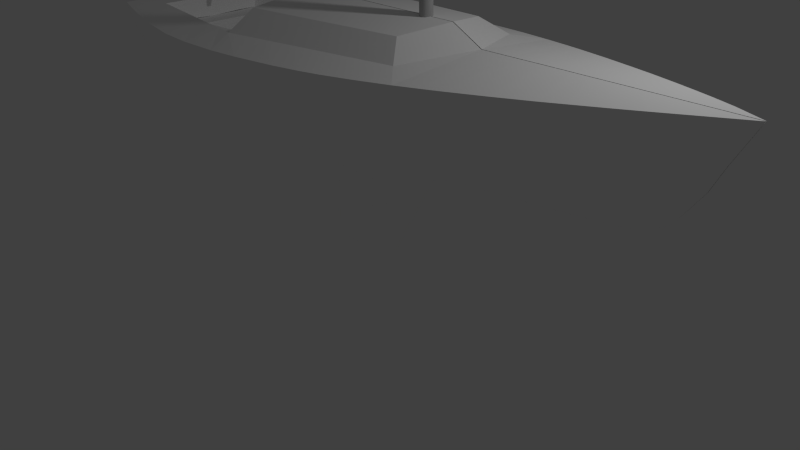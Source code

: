# Source: express.blend  (saved by Blender 2.71.0; exported with 4.5.12 LTS)
import bpy
from mathutils import Matrix  # noqa: F401  (used for matrix-valued properties, if any)

bpy.ops.wm.read_factory_settings(use_empty=True)
scene = bpy.context.scene
scene.name = 'Scene'

# ---- collections
col_collection_1 = bpy.data.collections.new('Collection 1'); scene.collection.children.link(col_collection_1)

# ---- materials (node trees are filled in below, after node groups)
mat_material = bpy.data.materials.new('Material')
mat_material.alpha_threshold = 0.0
mat_material.use_transparent_shadow = False
mat_material.diffuse_color = (0.5, 0.5, 0.5, 1.0)
mat_material.roughness = 0.5
mat_material.line_color = (0.0, 0.0, 0.0, 1.0)
mat_material_001 = bpy.data.materials.new('Material.001')
mat_material_001.alpha_threshold = 0.0
mat_material_001.use_transparent_shadow = False
mat_material_001.diffuse_color = (1.0, 1.0, 1.0, 1.0)
mat_material_001.roughness = 0.5
mat_material_001.specular_intensity = 1.0
mat_material_001.line_color = (0.0, 0.0, 0.0, 1.0)

# ---- material node trees

# ---- world
world_world = bpy.data.worlds.new('World'); scene.world = world_world
world_world.color = (0.05088, 0.05088, 0.05088)
world_world.use_sun_shadow = False
world_world.sun_shadow_jitter_overblur = 0.0
world_world.cycles.sampling_method = 'MANUAL'
world_world.cycles.sample_map_resolution = 256

# ---- cameras
cam_camera = bpy.data.cameras.new('Camera')
cam_camera.clip_end = 100.0
cam_camera.lens = 35.0
cam_camera.sensor_width = 32.0
cam_camera.sensor_height = 18.0
cam_camera.ortho_scale = 7.314
cam_camera.dof.focus_distance = 0.0
cam_camera.dof.aperture_fstop = 128.0

# ---- lights
light_lamp = bpy.data.lights.new('Lamp', 'POINT')
light_lamp.transmission_factor = 0.0
light_lamp.cutoff_distance = 30.0
light_lamp.energy = 100.0
light_lamp.shadow_buffer_clip_start = 1.001
light_lamp.shadow_soft_size = 0.1
light_lamp.shadow_maximum_resolution = 0.006
light_lamp.use_absolute_resolution = True
light_lamp.cycles.use_multiple_importance_sampling = False

# ---- meshes
me_mesh_002 = bpy.data.meshes.new('Mesh.002')
me_mesh_002.from_pydata([(-1.909, 0.7272, 0.9024), (0.2162, 0.7272, 0.9553), (0.2162, -0.4003, 0.9553), (-1.909, 0.009068, 0.9024), (-1.887, 0.333, 0.6441), (0.2162, 0.333, 0.6969), (0.2162, 0.333, 0.6969), (0.2162, -0.3633, 0.6969), (-1.887, 0.05753, 0.6441), (-1.887, 0.333, 0.6441), (-1.887, 0.333, 0.6441), (-1.887, 0.333, 0.6441), (-1.887, 0.333, 0.6441), (-1.887, 0.333, 0.6441), (-1.887, 0.333, 0.3236), (0.2162, 0.333, 0.3764), (-1.887, 0.7272, 0.3236), (0.2162, 0.7272, 0.3764), (-1.808, 0.7272, 0.9049), (-1.707, 0.7272, 0.9075), (-1.606, 0.7272, 0.91), (-1.505, 0.7272, 0.9125), (-1.403, 0.7272, 0.915), (-1.302, 0.7272, 0.9175), (-1.201, 0.7272, 0.9201), (-1.1, 0.7272, 0.9226), (-0.9985, 0.7272, 0.9251), (-0.8972, 0.7272, 0.9276), (-0.796, 0.7272, 0.9301), (-0.6948, 0.7272, 0.9326), (-0.5936, 0.7272, 0.9352), (-0.4924, 0.7272, 0.9377), (-0.3911, 0.7272, 0.9402), (-0.2899, 0.7272, 0.9427), (-0.1887, 0.7272, 0.9452), (-0.08748, 0.7272, 0.9477), (0.01374, 0.7272, 0.9503), (0.115, 0.7272, 0.9528), (0.2162, 0.6735, 0.9553), (0.2162, 0.6199, 0.9553), (0.2162, 0.5662, 0.9553), (0.2162, 0.5125, 0.9553), (0.2162, 0.4588, 0.9553), (0.2162, 0.4051, 0.9553), (0.2162, 0.3514, 0.9553), (0.2162, 0.2977, 0.9553), (0.2162, 0.244, 0.9553), (0.2162, 0.1903, 0.9553), (0.2162, 0.1366, 0.9553), (0.2162, 0.08295, 0.9553), (0.2162, 0.02926, 0.9553), (0.2162, -0.02443, 0.9553), (0.2162, -0.07812, 0.9553), (0.2162, -0.1318, 0.9553), (0.2162, -0.1855, 0.9553), (0.2162, -0.2392, 0.9553), (0.2162, -0.2929, 0.9553), (0.2162, -0.3466, 0.9553), (0.115, -0.3808, 0.9528), (0.01374, -0.3613, 0.9503), (-0.08748, -0.3418, 0.9477), (-0.1887, -0.3223, 0.9452), (-0.2899, -0.3028, 0.9427), (-0.3911, -0.2833, 0.9402), (-0.4924, -0.2638, 0.9377), (-0.5936, -0.2443, 0.9352), (-0.6948, -0.2248, 0.9326), (-0.796, -0.2053, 0.9301), (-0.8972, -0.1859, 0.9276), (-0.9985, -0.1664, 0.9251), (-1.1, -0.1469, 0.9226), (-1.201, -0.1274, 0.9201), (-1.302, -0.1079, 0.9175), (-1.403, -0.08839, 0.915), (-1.505, -0.0689, 0.9125), (-1.606, -0.04941, 0.91), (-1.707, -0.02992, 0.9075), (-1.808, -0.01042, 0.9049), (-1.909, 0.04327, 0.9024), (-1.909, 0.07746, 0.9024), (-1.909, 0.1117, 0.9024), (-1.909, 0.1459, 0.9024), (-1.909, 0.1801, 0.9024), (-1.909, 0.2143, 0.9024), (-1.909, 0.2485, 0.9024), (-1.909, 0.2827, 0.9024), (-1.909, 0.3169, 0.9024), (-1.909, 0.3511, 0.9024), (-1.909, 0.3853, 0.9024), (-1.909, 0.4194, 0.9024), (-1.909, 0.4536, 0.9024), (-1.909, 0.4878, 0.9024), (-1.909, 0.522, 0.9024), (-1.909, 0.5562, 0.9024), (-1.909, 0.5904, 0.9024), (-1.909, 0.6246, 0.9024), (-1.909, 0.6588, 0.9024), (-1.909, 0.693, 0.9024), (0.2162, 0.333, 0.6969), (0.2162, 0.333, 0.6969), (0.2162, 0.333, 0.6969), (0.2162, 0.333, 0.6969), (0.2162, 0.333, 0.6969), (0.2162, 0.333, 0.6969), (0.2162, 0.333, 0.6969), (0.2162, 0.333, 0.6969), (0.2162, 0.333, 0.6969), (0.2162, 0.333, 0.6969), (0.2162, 0.333, 0.6969), (0.2162, 0.333, 0.6969), (0.2162, 0.333, 0.6969), (0.2162, 0.333, 0.6969), (0.2162, 0.333, 0.6969), (0.2162, 0.333, 0.6969), (0.2162, 0.333, 0.6969), (0.2162, 0.333, 0.6969), (0.2162, 0.333, 0.6969), (0.2162, 0.333, 0.6969), (-1.787, 0.333, 0.6466), (-1.687, 0.333, 0.6491), (-1.587, 0.333, 0.6516), (-1.487, 0.333, 0.6542), (-1.387, 0.333, 0.6567), (-1.286, 0.333, 0.6592), (-1.186, 0.333, 0.6617), (-1.086, 0.333, 0.6642), (-0.9859, 0.333, 0.6667), (-0.8857, 0.333, 0.6693), (-0.7855, 0.333, 0.6718), (-0.6853, 0.333, 0.6743), (-0.5852, 0.333, 0.6768), (-0.485, 0.333, 0.6793), (-0.3848, 0.333, 0.6818), (-0.2847, 0.333, 0.6844), (-0.1845, 0.333, 0.6869), (-0.08433, 0.333, 0.6894), (0.01584, 0.333, 0.6919), (0.116, 0.333, 0.6944), (0.2162, 0.2998, 0.6969), (0.2162, 0.2667, 0.6969), (0.2162, 0.2335, 0.6969), (0.2162, 0.2004, 0.6969), (0.2162, 0.1672, 0.6969), (0.2162, 0.1341, 0.6969), (0.2162, 0.1009, 0.6969), (0.2162, 0.06775, 0.6969), (0.2162, 0.0346, 0.6969), (0.2162, 0.001445, 0.6969), (0.2162, -0.03171, 0.6969), (0.2162, -0.06486, 0.6969), (0.2162, -0.09802, 0.6969), (0.2162, -0.1312, 0.6969), (0.2162, -0.1643, 0.6969), (0.2162, -0.1975, 0.6969), (0.2162, -0.2306, 0.6969), (0.2162, -0.2638, 0.6969), (0.2162, -0.2969, 0.6969), (0.2162, -0.3301, 0.6969), (0.116, -0.3432, 0.6944), (0.01584, -0.3232, 0.6919), (-0.08433, -0.3031, 0.6894), (-0.1845, -0.2831, 0.6869), (-0.2847, -0.2631, 0.6844), (-0.3848, -0.243, 0.6818), (-0.485, -0.223, 0.6793), (-0.5852, -0.203, 0.6768), (-0.6853, -0.1829, 0.6743), (-0.7855, -0.1629, 0.6718), (-0.8857, -0.1428, 0.6693), (-0.9859, -0.1228, 0.6667), (-1.086, -0.1028, 0.6642), (-1.186, -0.08273, 0.6617), (-1.286, -0.06269, 0.6592), (-1.387, -0.04266, 0.6567), (-1.487, -0.02262, 0.6542), (-1.587, -0.002582, 0.6516), (-1.687, 0.01745, 0.6491), (-1.787, 0.03749, 0.6466), (-1.887, 0.07065, 0.6441), (-1.887, 0.08376, 0.6441), (-1.887, 0.09688, 0.6441), (-1.887, 0.11, 0.6441), (-1.887, 0.1231, 0.6441), (-1.887, 0.1362, 0.6441), (-1.887, 0.1493, 0.6441), (-1.887, 0.1625, 0.6441), (-1.887, 0.1756, 0.6441), (-1.887, 0.1887, 0.6441), (-1.887, 0.2018, 0.6441), (-1.887, 0.2149, 0.6441), (-1.887, 0.2281, 0.6441), (-1.887, 0.2412, 0.6441), (-1.887, 0.2543, 0.6441), (-1.887, 0.2674, 0.6441), (-1.887, 0.2805, 0.6441), (-1.887, 0.2936, 0.6441), (-1.887, 0.3068, 0.6441), (-1.887, 0.3199, 0.6441), (-1.887, 0.333, 0.6441), (-1.887, 0.333, 0.6441), (-1.887, 0.333, 0.6441), (-1.887, 0.333, 0.6441), (-1.887, 0.333, 0.6441), (-1.887, 0.333, 0.6441), (-1.887, 0.333, 0.6441), (-1.887, 0.333, 0.6441), (-1.887, 0.333, 0.6441), (-1.887, 0.333, 0.6441), (-1.887, 0.333, 0.6441), (-1.887, 0.333, 0.6441), (-1.887, 0.333, 0.6441), (-1.887, 0.333, 0.6441), (-1.887, 0.333, 0.6441), (-1.887, 0.333, 0.6441), (-1.887, 0.333, 0.6441), (-1.887, 0.333, 0.6441), (-1.887, 0.333, 0.6441), (-1.887, 0.333, 0.6441), (-1.887, 0.333, 0.6441), (-1.887, 0.333, 0.6441), (-1.887, 0.333, 0.6441), (-1.887, 0.333, 0.6441), (-1.887, 0.333, 0.6441), (-1.887, 0.333, 0.6441), (-1.887, 0.333, 0.6441), (-1.887, 0.333, 0.6441), (-1.887, 0.333, 0.6441), (-1.887, 0.333, 0.6441), (-1.887, 0.333, 0.6441), (-1.887, 0.333, 0.6441), (-1.887, 0.333, 0.6441), (-1.887, 0.333, 0.6441), (-1.887, 0.333, 0.6441), (-1.887, 0.333, 0.6441), (-1.887, 0.333, 0.6441), (-1.887, 0.333, 0.6441), (-1.887, 0.333, 0.6441), (-1.887, 0.333, 0.6441), (-1.887, 0.333, 0.6441), (-1.887, 0.333, 0.6441), (-1.887, 0.333, 0.6441), (-1.887, 0.333, 0.6441), (-1.887, 0.333, 0.6441), (-1.887, 0.333, 0.6441), (-1.887, 0.333, 0.6441), (-1.887, 0.333, 0.6441), (-1.887, 0.333, 0.6441), (-1.887, 0.333, 0.6441), (-1.887, 0.333, 0.6441), (-1.887, 0.333, 0.6441), (-1.887, 0.333, 0.6441), (-1.887, 0.333, 0.6441), (-1.887, 0.333, 0.6441), (-1.887, 0.333, 0.6441), (-1.887, 0.333, 0.6441), (-1.887, 0.333, 0.6441), (-1.887, 0.333, 0.6441), (-1.887, 0.333, 0.6441), (-1.887, 0.333, 0.6441), (-1.887, 0.333, 0.6441), (-1.887, 0.333, 0.6441), (-1.887, 0.333, 0.6441), (-1.887, 0.333, 0.6441), (-1.887, 0.333, 0.6441), (-1.887, 0.333, 0.6441), (-1.887, 0.333, 0.6441), (-1.887, 0.333, 0.6441), (-1.887, 0.333, 0.6441), (-1.887, 0.333, 0.6441), (-1.887, 0.333, 0.6441), (-1.887, 0.333, 0.6441), (-1.887, 0.333, 0.6441), (-1.887, 0.333, 0.6441), (-1.887, 0.333, 0.6441), (-1.887, 0.333, 0.6441), (-1.887, 0.333, 0.6441), (-1.887, 0.333, 0.6441), (-1.887, 0.333, 0.6441), (-1.887, 0.333, 0.6441), (-1.887, 0.333, 0.6441), (-1.887, 0.333, 0.6441), (-1.887, 0.333, 0.6441), (-1.887, 0.333, 0.6441), (-1.887, 0.333, 0.6441), (-1.887, 0.333, 0.6441), (-1.887, 0.333, 0.6441), (-1.887, 0.333, 0.6441), (-1.887, 0.333, 0.6441), (-1.887, 0.333, 0.6441), (-1.887, 0.333, 0.6441), (-1.887, 0.333, 0.6441), (-1.887, 0.333, 0.6441), (-1.887, 0.333, 0.6441), (-1.887, 0.333, 0.6441), (-1.887, 0.333, 0.6441), (-1.887, 0.333, 0.6441), (-1.887, 0.333, 0.6441), (-1.887, 0.333, 0.6441), (-1.787, 0.333, 0.3261), (-1.687, 0.333, 0.3286), (-1.587, 0.333, 0.3311), (-1.487, 0.333, 0.3337), (-1.387, 0.333, 0.3362), (-1.286, 0.333, 0.3387), (-1.186, 0.333, 0.3412), (-1.086, 0.333, 0.3437), (-0.9859, 0.333, 0.3462), (-0.8857, 0.333, 0.3488), (-0.7855, 0.333, 0.3513), (-0.6853, 0.333, 0.3538), (-0.5852, 0.333, 0.3563), (-0.485, 0.333, 0.3588), (-0.3848, 0.333, 0.3613), (-0.2847, 0.333, 0.3639), (-0.1845, 0.333, 0.3664), (-0.08433, 0.333, 0.3689), (0.01584, 0.333, 0.3714), (0.116, 0.333, 0.3739), (0.2162, 0.333, 0.6817), (0.2162, 0.333, 0.6664), (0.2162, 0.333, 0.6512), (0.2162, 0.333, 0.6359), (0.2162, 0.333, 0.6206), (0.2162, 0.333, 0.6054), (0.2162, 0.333, 0.5901), (0.2162, 0.333, 0.5749), (0.2162, 0.333, 0.5596), (0.2162, 0.333, 0.5443), (0.2162, 0.333, 0.5291), (0.2162, 0.333, 0.5138), (0.2162, 0.333, 0.4985), (0.2162, 0.333, 0.4833), (0.2162, 0.333, 0.468), (0.2162, 0.333, 0.4528), (0.2162, 0.333, 0.4375), (0.2162, 0.333, 0.4222), (0.2162, 0.333, 0.407), (0.2162, 0.333, 0.3917), (-1.887, 0.333, 0.6288), (-1.887, 0.333, 0.6136), (-1.887, 0.333, 0.5983), (-1.887, 0.333, 0.583), (-1.887, 0.333, 0.5678), (-1.887, 0.333, 0.5525), (-1.887, 0.333, 0.5373), (-1.887, 0.333, 0.522), (-1.887, 0.333, 0.5067), (-1.887, 0.333, 0.4915), (-1.887, 0.333, 0.4762), (-1.887, 0.333, 0.4609), (-1.887, 0.333, 0.4457), (-1.887, 0.333, 0.4304), (-1.887, 0.333, 0.4152), (-1.887, 0.333, 0.3999), (-1.887, 0.333, 0.3846), (-1.887, 0.333, 0.3694), (-1.887, 0.333, 0.3541), (-1.887, 0.333, 0.3388), (-1.787, 0.7272, 0.3261), (-1.687, 0.7272, 0.3286), (-1.587, 0.7272, 0.3311), (-1.487, 0.7272, 0.3337), (-1.387, 0.7272, 0.3362), (-1.286, 0.7272, 0.3387), (-1.186, 0.7272, 0.3412), (-1.086, 0.7272, 0.3437), (-0.9859, 0.7272, 0.3462), (-0.8857, 0.7272, 0.3488), (-0.7855, 0.7272, 0.3513), (-0.6853, 0.7272, 0.3538), (-0.5852, 0.7272, 0.3563), (-0.485, 0.7272, 0.3588), (-0.3848, 0.7272, 0.3613), (-0.2847, 0.7272, 0.3639), (-0.1845, 0.7272, 0.3664), (-0.08433, 0.7272, 0.3689), (0.01584, 0.7272, 0.3714), (0.116, 0.7272, 0.3739), (-1.887, 0.3518, 0.3236), (-1.887, 0.3705, 0.3236), (-1.887, 0.3893, 0.3236), (-1.887, 0.4081, 0.3236), (-1.887, 0.4269, 0.3236), (-1.887, 0.4456, 0.3236), (-1.887, 0.4644, 0.3236), (-1.887, 0.4832, 0.3236), (-1.887, 0.502, 0.3236), (-1.887, 0.5207, 0.3236), (-1.887, 0.5395, 0.3236), (-1.887, 0.5583, 0.3236), (-1.887, 0.577, 0.3236), (-1.887, 0.5958, 0.3236), (-1.887, 0.6146, 0.3236), (-1.887, 0.6334, 0.3236), (-1.887, 0.6521, 0.3236), (-1.887, 0.6709, 0.3236), (-1.887, 0.6897, 0.3236), (-1.887, 0.7085, 0.3236), (0.2162, 0.3518, 0.3764), (0.2162, 0.3705, 0.3764), (0.2162, 0.3893, 0.3764), (0.2162, 0.4081, 0.3764), (0.2162, 0.4269, 0.3764), (0.2162, 0.4456, 0.3764), (0.2162, 0.4644, 0.3764), (0.2162, 0.4832, 0.3764), (0.2162, 0.502, 0.3764), (0.2162, 0.5207, 0.3764), (0.2162, 0.5395, 0.3764), (0.2162, 0.5583, 0.3764), (0.2162, 0.577, 0.3764), (0.2162, 0.5958, 0.3764), (0.2162, 0.6146, 0.3764), (0.2162, 0.6334, 0.3764), (0.2162, 0.6521, 0.3764), (0.2162, 0.6709, 0.3764), (0.2162, 0.6897, 0.3764), (0.2162, 0.7085, 0.3764), (0.2162, 0.7272, 0.9277), (0.2162, 0.7272, 0.9002), (0.2162, 0.7272, 0.8726), (0.2162, 0.7272, 0.845), (0.2162, 0.7272, 0.8175), (0.2162, 0.7272, 0.7899), (0.2162, 0.7272, 0.7623), (0.2162, 0.7272, 0.7348), (0.2162, 0.7272, 0.7072), (0.2162, 0.7272, 0.6796), (0.2162, 0.7272, 0.6521), (0.2162, 0.7272, 0.6245), (0.2162, 0.7272, 0.597), (0.2162, 0.7272, 0.5694), (0.2162, 0.7272, 0.5418), (0.2162, 0.7272, 0.5143), (0.2162, 0.7272, 0.4867), (0.2162, 0.7272, 0.4591), (0.2162, 0.7272, 0.4316), (0.2162, 0.7272, 0.404), (-1.908, 0.7272, 0.8749), (-1.907, 0.7272, 0.8473), (-1.906, 0.7272, 0.8197), (-1.905, 0.7272, 0.7922), (-1.904, 0.7272, 0.7646), (-1.903, 0.7272, 0.737), (-1.902, 0.7272, 0.7095), (-1.901, 0.7272, 0.6819), (-1.9, 0.7272, 0.6544), (-1.899, 0.7272, 0.6268), (-1.898, 0.7272, 0.5992), (-1.897, 0.7272, 0.5717), (-1.896, 0.7272, 0.5441), (-1.895, 0.7272, 0.5165), (-1.894, 0.7272, 0.489), (-1.893, 0.7272, 0.4614), (-1.892, 0.7272, 0.4338), (-1.891, 0.7272, 0.4063), (-1.889, 0.7272, 0.3787), (-1.888, 0.7272, 0.3511), (-1.487, 0.333, 0.6542), (-1.487, 0.333, 0.6542), (-1.487, 0.7272, 0.6542), (-1.487, 0.3518, 0.6542), (-1.487, 0.3705, 0.6542), (-1.487, 0.3893, 0.6542), (-1.487, 0.4081, 0.6542), (-1.487, 0.4269, 0.6542), (-1.487, 0.4456, 0.6542), (-1.487, 0.4644, 0.6542), (-1.487, 0.4832, 0.6542), (-1.487, 0.502, 0.6542), (-1.487, 0.5207, 0.6542), (-1.487, 0.5395, 0.6542), (-1.487, 0.5583, 0.6542), (-1.487, 0.577, 0.6542), (-1.487, 0.5958, 0.6542), (-1.487, 0.6146, 0.6542), (-1.487, 0.6334, 0.6542), (-1.487, 0.6521, 0.6542), (-1.487, 0.6709, 0.6542), (-1.487, 0.6897, 0.6542), (-1.487, 0.7085, 0.6542), (-1.88, 0.7272, 0.6543), (-1.861, 0.7272, 0.6543), (-1.841, 0.7272, 0.6543), (-1.821, 0.7272, 0.6543), (-1.802, 0.7272, 0.6543), (-1.782, 0.7272, 0.6543), (-1.762, 0.7272, 0.6543), (-1.743, 0.7272, 0.6543), (-1.723, 0.7272, 0.6543), (-1.703, 0.7272, 0.6543), (-1.684, 0.7272, 0.6543), (-1.664, 0.7272, 0.6542), (-1.644, 0.7272, 0.6542), (-1.624, 0.7272, 0.6542), (-1.605, 0.7272, 0.6542), (-1.585, 0.7272, 0.6542), (-1.565, 0.7272, 0.6542), (-1.546, 0.7272, 0.6542), (-1.526, 0.7272, 0.6542), (-1.506, 0.7272, 0.6542), (-1.487, 0.7272, 0.3489), (-1.487, 0.7272, 0.3642), (-1.487, 0.7272, 0.3794), (-1.487, 0.7272, 0.3947), (-1.487, 0.7272, 0.41), (-1.487, 0.7272, 0.4252), (-1.487, 0.7272, 0.4405), (-1.487, 0.7272, 0.4557), (-1.487, 0.7272, 0.471), (-1.487, 0.7272, 0.4863), (-1.487, 0.7272, 0.5015), (-1.487, 0.7272, 0.5168), (-1.487, 0.7272, 0.5321), (-1.487, 0.7272, 0.5473), (-1.487, 0.7272, 0.5626), (-1.487, 0.7272, 0.5778), (-1.487, 0.7272, 0.5931), (-1.487, 0.7272, 0.6084), (-1.487, 0.7272, 0.6236), (-1.487, 0.7272, 0.6389), (-1.487, 0.333, 0.3489), (-1.487, 0.333, 0.3642), (-1.487, 0.333, 0.3794), (-1.487, 0.333, 0.3947), (-1.487, 0.333, 0.41), (-1.487, 0.333, 0.4252), (-1.487, 0.333, 0.4405), (-1.487, 0.333, 0.4557), (-1.487, 0.333, 0.471), (-1.487, 0.333, 0.4863), (-1.487, 0.333, 0.5015), (-1.487, 0.333, 0.5168), (-1.487, 0.333, 0.5321), (-1.487, 0.333, 0.5473), (-1.487, 0.333, 0.5626), (-1.487, 0.333, 0.5778), (-1.487, 0.333, 0.5931), (-1.487, 0.333, 0.6084), (-1.487, 0.333, 0.6236), (-1.487, 0.333, 0.6389), (-1.487, 0.3518, 0.3337), (-1.487, 0.3705, 0.3337), (-1.487, 0.3893, 0.3337), (-1.487, 0.4081, 0.3337), (-1.487, 0.4269, 0.3337), (-1.487, 0.4456, 0.3337), (-1.487, 0.4644, 0.3337), (-1.487, 0.4832, 0.3337), (-1.487, 0.502, 0.3337), (-1.487, 0.5207, 0.3337), (-1.487, 0.5395, 0.3337), (-1.487, 0.5583, 0.3337), (-1.487, 0.577, 0.3337), (-1.487, 0.5958, 0.3337), (-1.487, 0.6146, 0.3337), (-1.487, 0.6334, 0.3337), (-1.487, 0.6521, 0.3337), (-1.487, 0.6709, 0.3337), (-1.487, 0.6897, 0.3337), (-1.487, 0.7085, 0.3337)], [(37, 1), (57, 2), (77, 3), (97, 0), (117, 5), (137, 6), (157, 7), (177, 8), (197, 4), (217, 9), (237, 10), (257, 11), (277, 12), (297, 13), (317, 15), (337, 15), (357, 14), (377, 17), (397, 16), (417, 17), (437, 17), (457, 16), (18, 0), (19, 18), (20, 19), (21, 20), (22, 21), (23, 22), (24, 23), (25, 24), (26, 25), (27, 26), (28, 27), (29, 28), (30, 29), (31, 30), (32, 31), (33, 32), (34, 33), (35, 34), (36, 35), (37, 36), (38, 1), (39, 38), (40, 39), (41, 40), (42, 41), (43, 42), (44, 43), (45, 44), (46, 45), (47, 46), (48, 47), (49, 48), (50, 49), (51, 50), (52, 51), (53, 52), (54, 53), (55, 54), (56, 55), (57, 56), (58, 2), (59, 58), (60, 59), (61, 60), (62, 61), (63, 62), (64, 63), (65, 64), (66, 65), (67, 66), (68, 67), (69, 68), (70, 69), (71, 70), (72, 71), (73, 72), (74, 73), (75, 74), (76, 75), (77, 76), (78, 3), (79, 78), (80, 79), (81, 80), (82, 81), (83, 82), (84, 83), (85, 84), (86, 85), (87, 86), (88, 87), (89, 88), (90, 89), (91, 90), (92, 91), (93, 92), (94, 93), (95, 94), (96, 95), (97, 96), (98, 6), (99, 98), (100, 99), (101, 100), (102, 101), (103, 102), (104, 103), (105, 104), (106, 105), (107, 106), (108, 107), (109, 108), (110, 109), (111, 110), (112, 111), (113, 112), (114, 113), (115, 114), (116, 115), (117, 116), (118, 4), (119, 118), (120, 119), (121, 120), (122, 121), (123, 122), (124, 123), (125, 124), (126, 125), (127, 126), (128, 127), (129, 128), (130, 129), (131, 130), (132, 131), (133, 132), (134, 133), (135, 134), (136, 135), (137, 136), (138, 6), (139, 138), (140, 139), (141, 140), (142, 141), (143, 142), (144, 143), (145, 144), (146, 145), (147, 146), (148, 147), (149, 148), (150, 149), (151, 150), (152, 151), (153, 152), (154, 153), (155, 154), (156, 155), (157, 156), (158, 7), (159, 158), (160, 159), (161, 160), (162, 161), (163, 162), (164, 163), (165, 164), (166, 165), (167, 166), (168, 167), (169, 168), (170, 169), (171, 170), (172, 171), (173, 172), (174, 173), (175, 174), (176, 175), (177, 176), (178, 8), (179, 178), (180, 179), (181, 180), (182, 181), (183, 182), (184, 183), (185, 184), (186, 185), (187, 186), (188, 187), (189, 188), (190, 189), (191, 190), (192, 191), (193, 192), (194, 193), (195, 194), (196, 195), (197, 196), (198, 4), (199, 198), (200, 199), (201, 200), (202, 201), (203, 202), (204, 203), (205, 204), (206, 205), (207, 206), (208, 207), (209, 208), (210, 209), (211, 210), (212, 211), (213, 212), (214, 213), (215, 214), (216, 215), (217, 216), (218, 13), (219, 218), (220, 219), (221, 220), (222, 221), (223, 222), (224, 223), (225, 224), (226, 225), (227, 226), (228, 227), (229, 228), (230, 229), (231, 230), (232, 231), (233, 232), (234, 233), (235, 234), (236, 235), (237, 236), (238, 9), (239, 238), (240, 239), (241, 240), (242, 241), (243, 242), (244, 243), (245, 244), (246, 245), (247, 246), (248, 247), (249, 248), (250, 249), (251, 250), (252, 251), (253, 252), (254, 253), (255, 254), (256, 255), (257, 256), (258, 11), (259, 258), (260, 259), (261, 260), (262, 261), (263, 262), (264, 263), (265, 264), (266, 265), (267, 266), (268, 267), (269, 268), (270, 269), (271, 270), (272, 271), (273, 272), (274, 273), (275, 274), (276, 275), (277, 276), (278, 12), (279, 278), (280, 279), (281, 280), (282, 281), (283, 282), (284, 283), (285, 284), (286, 285), (287, 286), (288, 287), (289, 288), (290, 289), (291, 290), (292, 291), (293, 292), (294, 293), (295, 294), (296, 295), (297, 296), (298, 14), (299, 298), (300, 299), (301, 300), (302, 301), (303, 302), (304, 303), (305, 304), (306, 305), (307, 306), (308, 307), (309, 308), (310, 309), (311, 310), (312, 311), (313, 312), (314, 313), (315, 314), (316, 315), (317, 316), (318, 6), (319, 318), (320, 319), (321, 320), (322, 321), (323, 322), (324, 323), (325, 324), (326, 325), (327, 326), (328, 327), (329, 328), (330, 329), (331, 330), (332, 331), (333, 332), (334, 333), (335, 334), (336, 335), (337, 336), (338, 13), (339, 338), (340, 339), (341, 340), (342, 341), (343, 342), (344, 343), (345, 344), (346, 345), (347, 346), (348, 347), (349, 348), (350, 349), (351, 350), (352, 351), (353, 352), (354, 353), (355, 354), (356, 355), (357, 356), (358, 16), (359, 358), (360, 359), (361, 360), (362, 361), (363, 362), (364, 363), (365, 364), (366, 365), (367, 366), (368, 367), (369, 368), (370, 369), (371, 370), (372, 371), (373, 372), (374, 373), (375, 374), (376, 375), (377, 376), (378, 14), (379, 378), (380, 379), (381, 380), (382, 381), (383, 382), (384, 383), (385, 384), (386, 385), (387, 386), (388, 387), (389, 388), (390, 389), (391, 390), (392, 391), (393, 392), (394, 393), (395, 394), (396, 395), (397, 396), (398, 15), (399, 398), (400, 399), (401, 400), (402, 401), (403, 402), (404, 403), (405, 404), (406, 405), (407, 406), (408, 407), (409, 408), (410, 409), (411, 410), (412, 411), (413, 412), (414, 413), (415, 414), (416, 415), (417, 416), (418, 1), (419, 418), (420, 419), (421, 420), (422, 421), (423, 422), (424, 423), (425, 424), (426, 425), (427, 426), (428, 427), (429, 428), (430, 429), (431, 430), (432, 431), (433, 432), (434, 433), (435, 434), (436, 435), (437, 436), (438, 0), (439, 438), (440, 439), (441, 440), (442, 441), (443, 442), (444, 443), (445, 444), (446, 445), (447, 446), (448, 447), (449, 448), (450, 449), (451, 450), (452, 451), (453, 452), (454, 453), (455, 454), (456, 455), (457, 456), (121, 458), (458, 459), (480, 460), (500, 460), (461, 459), (462, 461), (463, 462), (464, 463), (465, 464), (466, 465), (467, 466), (468, 467), (469, 468), (470, 469), (471, 470), (472, 471), (473, 472), (474, 473), (475, 474), (476, 475), (477, 476), (478, 477), (479, 478), (480, 479), (481, 446), (482, 481), (483, 482), (484, 483), (485, 484), (486, 485), (487, 486), (488, 487), (489, 488), (490, 489), (491, 490), (492, 491), (493, 492), (494, 493), (495, 494), (496, 495), (497, 496), (498, 497), (499, 498), (500, 499), (520, 460), (540, 459), (560, 361), (501, 361), (502, 501), (503, 502), (504, 503), (505, 504), (506, 505), (507, 506), (508, 507), (509, 508), (510, 509), (511, 510), (512, 511), (513, 512), (514, 513), (515, 514), (516, 515), (517, 516), (518, 517), (519, 518), (520, 519), (521, 301), (522, 521), (523, 522), (524, 523), (525, 524), (526, 525), (527, 526), (528, 527), (529, 528), (530, 529), (531, 530), (532, 531), (533, 532), (534, 533), (535, 534), (536, 535), (537, 536), (538, 537), (539, 538), (540, 539), (541, 301), (542, 541), (543, 542), (544, 543), (545, 544), (546, 545), (547, 546), (548, 547), (549, 548), (550, 549), (551, 550), (552, 551), (553, 552), (554, 553), (555, 554), (556, 555), (557, 556), (558, 557), (559, 558), (560, 559)], [])
me_mesh_002.use_remesh_preserve_volume = False
me_mesh_002.use_remesh_preserve_attributes = False
me_mesh_002.use_mirror_vertex_groups = False
me_mesh_002.update()
me_cylinder = bpy.data.meshes.new('Cylinder')
me_cylinder.from_pydata([(0.0, 1.0, -1.0), (0.0, 1.0, 1.0), (0.1951, 0.9808, -1.0), (0.1951, 0.9808, 1.0), (0.3827, 0.9239, -1.0), (0.3827, 0.9239, 1.0), (0.5556, 0.8315, -1.0), (0.5556, 0.8315, 1.0), (0.7071, 0.7071, -1.0), (0.7071, 0.7071, 1.0), (0.8315, 0.5556, -1.0), (0.8315, 0.5556, 1.0), (0.9239, 0.3827, -1.0), (0.9239, 0.3827, 1.0), (0.9808, 0.1951, -1.0), (0.9808, 0.1951, 1.0), (1.0, 7.55e-08, -1.0), (1.0, 7.55e-08, 1.0), (0.9808, -0.1951, -1.0), (0.9808, -0.1951, 1.0), (0.9239, -0.3827, -1.0), (0.9239, -0.3827, 1.0), (0.8315, -0.5556, -1.0), (0.8315, -0.5556, 1.0), (0.7071, -0.7071, -1.0), (0.7071, -0.7071, 1.0), (0.5556, -0.8315, -1.0), (0.5556, -0.8315, 1.0), (0.3827, -0.9239, -1.0), (0.3827, -0.9239, 1.0), (0.1951, -0.9808, -1.0), (0.1951, -0.9808, 1.0), (-3.258e-07, -1.0, -1.0), (-3.258e-07, -1.0, 1.0), (-0.1951, -0.9808, -1.0), (-0.1951, -0.9808, 1.0), (-0.3827, -0.9239, -1.0), (-0.3827, -0.9239, 1.0), (-0.5556, -0.8315, -1.0), (-0.5556, -0.8315, 1.0), (-0.7071, -0.7071, -1.0), (-0.7071, -0.7071, 1.0), (-0.8315, -0.5556, -1.0), (-0.8315, -0.5556, 1.0), (-0.9239, -0.3827, -1.0), (-0.9239, -0.3827, 1.0), (-0.9808, -0.1951, -1.0), (-0.9808, -0.1951, 1.0), (-1.0, 9.656e-07, -1.0), (-1.0, 9.656e-07, 1.0), (-0.9808, 0.1951, -1.0), (-0.9808, 0.1951, 1.0), (-0.9239, 0.3827, -1.0), (-0.9239, 0.3827, 1.0), (-0.8315, 0.5556, -1.0), (-0.8315, 0.5556, 1.0), (-0.7071, 0.7071, -1.0), (-0.7071, 0.7071, 1.0), (-0.5556, 0.8315, -1.0), (-0.5556, 0.8315, 1.0), (-0.3827, 0.9239, -1.0), (-0.3827, 0.9239, 1.0), (-0.1951, 0.9808, -1.0), (-0.1951, 0.9808, 1.0)], [], [(0, 1, 3, 2), (2, 3, 5, 4), (4, 5, 7, 6), (6, 7, 9, 8), (8, 9, 11, 10), (10, 11, 13, 12), (12, 13, 15, 14), (14, 15, 17, 16), (16, 17, 19, 18), (18, 19, 21, 20), (20, 21, 23, 22), (22, 23, 25, 24), (24, 25, 27, 26), (26, 27, 29, 28), (28, 29, 31, 30), (30, 31, 33, 32), (32, 33, 35, 34), (34, 35, 37, 36), (36, 37, 39, 38), (38, 39, 41, 40), (40, 41, 43, 42), (42, 43, 45, 44), (44, 45, 47, 46), (46, 47, 49, 48), (48, 49, 51, 50), (50, 51, 53, 52), (52, 53, 55, 54), (54, 55, 57, 56), (56, 57, 59, 58), (58, 59, 61, 60), (3, 1, 63, 61, 59, 57, 55, 53, 51, 49, 47, 45, 43, 41, 39, 37, 35, 33, 31, 29, 27, 25, 23, 21, 19, 17, 15, 13, 11, 9, 7, 5), (62, 63, 1, 0), (60, 61, 63, 62), (0, 2, 4, 6, 8, 10, 12, 14, 16, 18, 20, 22, 24, 26, 28, 30, 32, 34, 36, 38, 40, 42, 44, 46, 48, 50, 52, 54, 56, 58, 60, 62)])
me_cylinder.materials.append(mat_material)
me_cylinder.use_remesh_preserve_volume = False
me_cylinder.use_remesh_preserve_attributes = False
me_cylinder.use_mirror_vertex_groups = False
me_cylinder.update()
me_mesh_001 = bpy.data.meshes.new('Mesh.001')
me_mesh_001.from_pydata([(-1.521, 0.03, -0.04272), (0.000244, 0.03, 0.007017), (-2.016, 0.0, -1.119), (-2.146, 0.0, -2.471), (-1.874, 0.03, -2.468), (-1.318, 0.03, -0.1191), (0.002231, 0.03, -0.05363), (-1.547, 0.03, -0.09726), (-1.547, -0.03, -0.09726), (0.002231, -0.03, -0.05363), (-1.318, -0.03, -0.1191), (-1.874, -0.03, -2.468), (-2.146, 0.0, -2.471), (-2.016, 0.0, -1.119), (0.000244, -0.03, 0.007017), (-1.521, -0.03, -0.04272), (-2.016, 0.0, -1.119), (-2.146, 0.0, -2.471)], [], [(1, 0, 15, 14), (1, 6, 5, 7, 0), (0, 7, 8, 15), (8, 7, 5, 10), (10, 5, 6, 9), (9, 6, 1, 14), (14, 15, 8, 10, 9), (2, 16, 13, 12, 17, 3), (11, 10, 8, 13, 12), (8, 7, 2, 13), (4, 11, 12, 3), (11, 4, 5, 10), (7, 5, 4, 3, 12, 13, 2)])
me_mesh_001.materials.append(mat_material_001)
me_mesh_001.use_remesh_preserve_volume = False
me_mesh_001.use_remesh_preserve_attributes = False
me_mesh_001.use_mirror_vertex_groups = False
me_mesh_001.update()
me_plane_001 = bpy.data.meshes.new('Plane.001')
me_plane_001.from_pydata([(-4.301, -0.478, 1.967), (-4.022, -0.5463, 1.928), (-4.324, 0.0, 1.883), (-3.921, 0.0, 1.793), (-3.464, -0.6853, 1.855), (-3.425, 0.0, 1.696), (-3.464, -0.6853, 1.855), (-3.425, 0.0, 1.696), (-3.464, -0.6853, 1.855), (-3.425, 0.0, 1.696), (-3.464, -0.6853, 1.855), (-2.721, -0.8437, 1.78), (-2.764, 0.0, 1.592), (-4.194, -0.6908, 2.305), (-3.847, -0.7973, 2.297), (-4.022, -0.5463, 1.928), (-3.464, -0.6853, 1.855), (-3.847, -0.7973, 2.297), (-3.149, -1.017, 2.291), (-3.149, -1.017, 2.291), (-2.222, -1.237, 2.303), (-1.673, -0.9713, 1.728), (-1.657, 0.0, 1.469), (-4.032, -0.8965, 2.751), (-3.548, -1.045, 2.74), (-3.548, -1.045, 2.74), (-2.844, -1.252, 2.738), (-2.844, -1.252, 2.738), (-2.064, -1.419, 2.749), (-1.051, -0.9942, 1.721), (-1.181, 0.0, 1.41), (-0.5896, -0.9898, 1.724), (-0.884, 0.0, 1.334), (0.04617, -0.959, 1.739), (-0.6523, 0.0, 1.164), (0.3833, -0.9318, 1.752), (-0.3263, -0.06222, 1.192), (0.6895, -0.8991, 1.767), (0.07168, -0.1157, 1.232), (1.102, -0.8439, 1.794), (0.3535, -0.1349, 1.263), (1.514, -0.7776, 1.827), (0.6335, -0.131, 1.299), (1.819, -0.7218, 1.855), (0.8556, -0.09769, 1.331), (2.02, -0.6821, 1.875), (1.063, 0.0, 1.386), (2.41, -0.5983, 1.918), (1.243, 0.0, 1.447), (2.783, -0.51, 1.964), (2.009, 0.0, 1.516), (3.215, -0.3967, 2.025), (2.536, 0.0, 1.554), (3.526, -0.3061, 2.075), (3.386, 0.0, 1.644), (3.736, -0.2396, 2.112), (3.708, 0.0, 1.688), (3.923, -0.1754, 2.149), (3.908, 0.0, 1.762), (4.134, -0.09468, 2.197), (4.076, 0.0, 1.899), (-2.222, -1.237, 2.303), (4.327, -0.004696, 2.254), (-1.59, -1.316, 2.318), (-0.9719, -1.339, 2.337), (-0.5129, -1.327, 2.352), (0.1217, -1.276, 2.373), (0.4583, -1.234, 2.385), (0.7652, -1.184, 2.396), (1.181, -1.103, 2.413), (1.597, -1.006, 2.431), (1.908, -0.926, 2.444), (2.112, -0.8697, 2.453), (2.511, -0.7521, 2.471), (2.892, -0.6305, 2.489), (3.249, -0.5083, 2.505), (3.577, -0.3889, 2.519), (3.799, -0.303, 2.528), (3.999, -0.222, 2.536), (4.226, -0.1239, 2.543), (4.47, -0.004696, 2.548), (-2.064, -1.419, 2.749), (-1.529, -1.482, 2.762), (-0.9254, -1.506, 2.779), (-0.477, -1.497, 2.794), (0.143, -1.452, 2.814), (0.5116, -1.41, 2.827), (0.8179, -1.361, 2.838), (1.236, -1.275, 2.855), (1.66, -1.17, 2.872), (1.978, -1.08, 2.886), (2.188, -1.017, 2.895), (2.601, -0.8824, 2.913), (2.997, -0.7422, 2.93), (3.28, -0.6359, 2.943), (3.634, -0.496, 2.958), (3.877, -0.3948, 2.968), (4.099, -0.2989, 2.977), (4.356, -0.1825, 2.986), (4.713, -0.004696, 2.994), (-0.3676, 0.0, 0.08264), (-0.02973, 0.0, 0.07655), (0.2338, 0.0, 0.08867), (0.3217, 0.0, 0.1194), (0.3833, 0.0, 0.1766), (0.429, 0.0, 0.252), (-4.324, 0.0, 1.883), (-4.178, 0.005152, 2.317), (-4.032, 0.01031, 2.751), (-3.257, -0.7182, 2.82), (-3.257, 0.0, 2.82), (-2.844, -1.252, 2.738), (-3.257, -0.7182, 2.82), (-2.593, -0.8461, 2.837), (-2.593, -0.8461, 2.837), (-2.062, -0.9484, 2.85), (-2.062, -0.9484, 2.85), (-1.397, -1.076, 2.867), (-1.132, -1.128, 2.873), (-0.5076, -1.063, 2.888), (-0.03954, -1.015, 2.9), (0.5845, -0.9512, 2.915), (1.209, -0.8871, 2.93), (1.365, -0.8711, 2.934), (1.734, -0.004696, 3.001), (2.107, -0.004696, 3.0), (2.479, -0.004696, 3.0), (2.851, -0.004696, 2.999), (3.038, -0.004696, 2.998), (3.224, -0.004696, 2.998), (3.596, -0.004696, 2.997), (3.968, -0.004696, 2.996), (4.341, -0.004696, 2.995), (4.527, -0.004696, 2.994), (4.713, -0.004696, 2.994), (1.138, -0.6065, 3.137), (1.334, -0.004696, 3.213), (-1.071, -0.8026, 3.115), (-0.5189, -0.7536, 3.12), (-0.1046, -0.7168, 3.124), (0.4479, -0.6678, 3.13), (1.0, -0.6188, 3.136), (1.138, -0.6065, 3.137), (-1.071, -0.8026, 3.115), (-1.132, 0.0, 2.873), (-1.026, -0.004696, 3.235), (-1.026, -0.004696, 3.235), (-0.5835, -0.004696, 3.231), (-0.2884, -0.004696, 3.228), (0.4493, -0.004696, 3.221), (0.8919, -0.004696, 3.217), (1.334, -0.004696, 3.213), (-0.6809, 0.0, 0.08545), (-0.6701, 0.0, 1.16), (-3.257, -0.7182, 2.82), (-2.593, -0.8461, 2.837), (-2.593, -0.8461, 2.837), (-2.062, -0.9484, 2.85), (-2.062, -0.9484, 2.85), (-1.397, -1.076, 2.867), (-1.132, -1.128, 2.873), (-3.235, -0.6697, 2.562), (-2.534, -0.81, 2.58), (-2.534, -0.81, 2.58), (-2.033, -0.9102, 2.592), (-2.033, -0.9102, 2.592), (-1.432, -1.03, 2.607), (-1.132, -1.09, 2.615), (-3.257, -0.4104, 2.82), (-3.235, -0.3942, 2.562), (-3.257, 0.0, 2.82), (-3.247, 2.056e-06, 2.545), (-1.132, 0.0, 2.873), (-1.132, -1.128, 2.873), (-1.132, 0.0, 2.873), (-1.132, -0.3942, 2.615), (-1.132, 4.381e-06, 2.294), (-1.132, -0.3942, 2.294), (-2.835, 4.381e-06, 2.252), (-2.835, -0.3942, 2.252), (-2.835, 4.385e-06, 2.572), (-2.835, -0.3942, 2.572), (-1.132, -0.3942, 2.615), (-2.835, -0.3942, 2.572), (-2.033, -0.9102, 2.592), (-1.432, -1.03, 2.607), (-1.132, -1.09, 2.615), (-2.033, -0.9102, 2.592), (-1.432, -1.03, 2.607), (-1.132, -1.09, 2.615), (-3.235, -0.6697, 2.562), (-2.534, -0.81, 2.58), (-2.534, -0.81, 2.58), (-2.033, -0.9102, 2.592), (-2.033, -0.9102, 2.592), (-1.432, -1.03, 2.607), (-1.132, -1.09, 2.615), (-1.432, -0.3942, 2.607), (-1.132, -0.3942, 2.615), (-2.033, -0.3942, 2.592), (-1.432, -0.3942, 2.607), (-2.534, -0.3942, 2.58), (-2.033, -0.3942, 2.592), (-2.835, -0.3942, 2.572), (-2.534, -0.3942, 2.58), (-3.235, -0.6697, 2.562), (-2.835, -0.3942, 2.572), (-3.247, 2.056e-06, 2.545), (-2.835, 4.381e-06, 2.572)], [(4, 6), (5, 7), (6, 8), (7, 9), (8, 10), (1, 15), (10, 16), (137, 143), (144, 172), (160, 173), (161, 205), (203, 206)], [(0, 2, 3, 1), (3, 5, 4, 1), (5, 12, 11, 4), (1, 14, 13, 0), (4, 18, 17, 1), (11, 20, 19, 4), (12, 22, 21, 11), (20, 28, 27, 19), (18, 26, 25, 17), (14, 24, 23, 13), (22, 30, 29, 21), (30, 32, 31, 29), (32, 34, 33, 31), (34, 36, 35, 33), (36, 38, 37, 35), (38, 40, 39, 37), (40, 42, 41, 39), (42, 44, 43, 41), (44, 46, 45, 43), (46, 48, 47, 45), (48, 50, 49, 47), (50, 52, 51, 49), (52, 54, 53, 51), (54, 56, 55, 53), (56, 58, 57, 55), (58, 60, 59, 57), (60, 62, 59), (62, 80, 79, 59), (39, 69, 68, 37), (45, 72, 71, 43), (29, 64, 63, 21), (51, 75, 74, 49), (35, 67, 66, 33), (57, 78, 77, 55), (41, 70, 69, 39), (47, 73, 72, 45), (31, 65, 64, 29), (53, 76, 75, 51), (59, 79, 78, 57), (37, 68, 67, 35), (21, 63, 61, 11), (43, 71, 70, 41), (49, 74, 73, 47), (33, 66, 65, 31), (55, 77, 76, 53), (74, 93, 92, 73), (63, 82, 81, 61), (72, 91, 90, 71), (70, 89, 88, 69), (79, 98, 97, 78), (68, 87, 86, 67), (66, 85, 84, 65), (77, 96, 95, 76), (64, 83, 82, 63), (75, 94, 93, 74), (73, 92, 91, 72), (71, 90, 89, 70), (80, 99, 98, 79), (69, 88, 87, 68), (67, 86, 85, 66), (78, 97, 96, 77), (65, 84, 83, 64), (76, 95, 94, 75), (44, 104, 105, 46), (42, 103, 104, 44), (40, 102, 103, 42), (38, 101, 102, 40), (36, 100, 101, 38), (23, 108, 107, 13), (13, 107, 106, 0), (23, 109, 110, 108), (24, 112, 23), (24, 111, 113, 112), (90, 125, 124, 89), (99, 134, 133, 98), (88, 123, 122, 87), (97, 132, 131, 96), (86, 121, 120, 85), (84, 119, 118, 83), (95, 130, 129, 94), (82, 117, 116, 81), (93, 128, 127, 92), (91, 126, 125, 90), (89, 124, 123, 88), (98, 133, 132, 97), (28, 115, 114, 27), (87, 122, 121, 86), (85, 120, 119, 84), (96, 131, 130, 95), (83, 118, 117, 82), (94, 129, 128, 93), (92, 127, 126, 91), (124, 136, 135, 123), (123, 142, 141, 122), (122, 141, 140, 121), (121, 140, 139, 120), (120, 139, 138, 119), (119, 138, 137, 118), (137, 145, 144, 118), (142, 151, 150, 141), (141, 150, 149, 140), (140, 149, 148, 139), (139, 148, 147, 138), (138, 147, 146, 137), (36, 152, 100), (36, 153, 152), (118, 160, 159, 117), (117, 159, 158, 116), (115, 157, 156, 114), (113, 155, 154, 112), (160, 167, 166, 159), (159, 166, 165, 158), (157, 164, 163, 156), (155, 162, 161, 154), (161, 169, 168, 154), (169, 171, 170, 168), (160, 174, 175, 167), (174, 176, 177, 175), (176, 178, 179, 177), (178, 180, 181, 179), (179, 183, 182, 177), (167, 186, 185, 166), (166, 185, 184, 165), (186, 189, 188, 185), (185, 188, 187, 184), (189, 196, 195, 188), (188, 195, 194, 187), (164, 193, 192, 163), (162, 191, 190, 161), (196, 198, 197, 195), (195, 200, 199, 194), (193, 202, 201, 192), (191, 204, 203, 190), (203, 208, 207, 190)])
me_plane_001.materials.append(mat_material_001)
me_plane_001.use_remesh_preserve_volume = False
me_plane_001.use_remesh_preserve_attributes = False
me_plane_001.use_mirror_vertex_groups = False
me_plane_001.update()
me_mesh = bpy.data.meshes.new('Mesh')
me_mesh.from_pydata([(-4.194, 0.53, -0.6567), (-4.032, 0.3243, -0.2108), (-3.962, 0.3037, -0.2127), (-3.893, 0.2828, -0.2144), (-3.823, 0.2617, -0.216), (-3.754, 0.2404, -0.2175), (-3.685, 0.2191, -0.2188), (-3.616, 0.1976, -0.2199), (-3.548, 0.1762, -0.221), (-3.479, 0.1547, -0.2219), (-3.41, 0.1333, -0.2226), (-3.34, 0.1119, -0.2232), (-3.271, 0.09074, -0.2237), (-3.201, 0.06969, -0.2241), (-3.131, 0.04886, -0.2243), (-3.06, 0.02828, -0.2243), (-2.989, 0.00799, -0.2242), (-2.917, -0.01197, -0.224), (-2.844, -0.03156, -0.2237), (-2.771, -0.05073, -0.2232), (-2.697, -0.06945, -0.2226), (-2.621, -0.08767, -0.2218), (-2.545, -0.1054, -0.221), (-2.468, -0.1225, -0.2199), (-2.39, -0.139, -0.2188), (-2.31, -0.1548, -0.2175), (-2.23, -0.1699, -0.2161), (-2.147, -0.1843, -0.2145), (-2.064, -0.198, -0.2128), (-1.979, -0.2108, -0.211), (-1.892, -0.2227, -0.209), (-1.804, -0.2337, -0.2069), (-1.714, -0.2438, -0.2047), (-1.623, -0.2529, -0.2024), (-1.529, -0.261, -0.1999), (-1.434, -0.268, -0.1973), (-1.336, -0.2739, -0.1945), (-1.237, -0.2786, -0.1916), (-1.135, -0.2822, -0.1886), (-1.031, -0.2845, -0.1855), (-0.9254, -0.2856, -0.1822), (-0.817, -0.2853, -0.1788), (-0.7062, -0.2837, -0.1753), (-0.5929, -0.2807, -0.1716), (-0.477, -0.2763, -0.1679), (-0.3585, -0.2704, -0.164), (-0.2374, -0.263, -0.1599), (-0.1134, -0.254, -0.1558), (0.01334, -0.2434, -0.1515), (0.143, -0.2312, -0.147), (0.2757, -0.2173, -0.1425), (0.4114, -0.2017, -0.1378), (0.5116, -0.1888, -0.1343), (0.6128, -0.1743, -0.1307), (0.7149, -0.1581, -0.127), (0.8179, -0.1403, -0.1231), (0.9217, -0.121, -0.1192), (1.026, -0.1002, -0.1151), (1.131, -0.07808, -0.111), (1.236, -0.05465, -0.1068), (1.342, -0.02997, -0.1025), (1.448, -0.004116, -0.09814), (1.554, 0.02285, -0.09375), (1.66, 0.05085, -0.08931), (1.766, 0.07982, -0.08484), (1.872, 0.1097, -0.08034), (1.978, 0.1404, -0.07581), (2.083, 0.1719, -0.07128), (2.188, 0.2041, -0.06674), (2.292, 0.2369, -0.0622), (2.396, 0.2703, -0.05768), (2.499, 0.3041, -0.05317), (2.601, 0.3384, -0.0487), (2.701, 0.3731, -0.04426), (2.801, 0.4081, -0.03986), (2.9, 0.4433, -0.03552), (2.997, 0.4786, -0.03124), (3.093, 0.5141, -0.02702), (3.188, 0.5495, -0.02289), (3.28, 0.585, -0.01883), (3.372, 0.6203, -0.01488), (3.461, 0.6554, -0.01102), (3.548, 0.6903, -0.007269), (3.634, 0.7249, -0.003638), (3.717, 0.759, -0.0001319), (3.798, 0.7928, 0.003241), (3.877, 0.826, 0.006471), (3.954, 0.8586, 0.009552), (4.028, 0.8906, 0.01248), (4.099, 0.9219, 0.01523), (4.167, 0.9524, 0.01782), (4.233, 0.982, 0.02022), (4.296, 1.011, 0.02243), (4.356, 1.038, 0.02444), (4.413, 1.065, 0.02625), (4.466, 1.091, 0.02784), (4.516, 1.115, 0.02921), (4.563, 1.138, 0.03035), (4.606, 1.16, 0.03125), (4.646, 1.18, 0.0319), (4.681, 1.199, 0.0323), (4.713, 1.216, 0.03243), (4.47, 1.216, -0.4135), (-4.194, 0.53, -0.6567), (-4.124, 0.5093, -0.6586), (-4.055, 0.4883, -0.6603), (-3.985, 0.4669, -0.6619), (-3.916, 0.4454, -0.6634), (-3.847, 0.4236, -0.6647), (-3.778, 0.4016, -0.6659), (-3.709, 0.3795, -0.6669), (-3.64, 0.3574, -0.6678), (-3.571, 0.3353, -0.6685), (-3.502, 0.3131, -0.6691), (-3.432, 0.291, -0.6696), (-3.362, 0.2691, -0.67), (-3.292, 0.2473, -0.6702), (-3.221, 0.2256, -0.6702), (-3.149, 0.2043, -0.6702), (-3.077, 0.1832, -0.67), (-3.004, 0.1625, -0.6696), (-2.931, 0.1421, -0.6691), (-2.856, 0.1222, -0.6685), (-2.781, 0.1027, -0.6678), (-2.704, 0.08374, -0.6669), (-2.627, 0.06535, -0.6658), (-2.548, 0.04756, -0.6647), (-2.469, 0.03042, -0.6634), (-2.388, 0.01398, -0.662), (-2.305, -0.001723, -0.6604), (-2.222, -0.01664, -0.6587), (-2.136, -0.03073, -0.6569), (-2.049, -0.04394, -0.6549), (-1.961, -0.05623, -0.6529), (-1.871, -0.06756, -0.6506), (-1.779, -0.07788, -0.6483), (-1.685, -0.08714, -0.6458), (-1.59, -0.0953, -0.6432), (-1.492, -0.1023, -0.6404), (-1.392, -0.1081, -0.6376), (-1.291, -0.1127, -0.6345), (-1.187, -0.116, -0.6314), (-1.08, -0.118, -0.6281), (-0.9719, -0.1186, -0.6247), (-0.8609, -0.1178, -0.6212), (-0.7475, -0.1156, -0.6176), (-0.6315, -0.1118, -0.6138), (-0.5129, -0.1065, -0.6099), (-0.3916, -0.09958, -0.6058), (-0.2676, -0.09103, -0.6017), (-0.1408, -0.08079, -0.5974), (-0.01104, -0.06882, -0.593), (0.1217, -0.05508, -0.5884), (0.2574, -0.03951, -0.5837), (0.3574, -0.02686, -0.5802), (0.4583, -0.01287, -0.5766), (0.56, 0.002419, -0.5729), (0.6623, 0.01894, -0.569), (0.7652, 0.03665, -0.5651), (0.8685, 0.0555, -0.561), (0.9723, 0.07542, -0.5569), (1.076, 0.09638, -0.5527), (1.181, 0.1183, -0.5484), (1.285, 0.1412, -0.5441), (1.389, 0.1649, -0.5397), (1.493, 0.1895, -0.5352), (1.597, 0.2148, -0.5308), (1.701, 0.2408, -0.5263), (1.805, 0.2675, -0.5217), (1.908, 0.2949, -0.5172), (2.01, 0.3227, -0.5127), (2.112, 0.3511, -0.5081), (2.213, 0.38, -0.5036), (2.313, 0.4092, -0.4991), (2.413, 0.4388, -0.4946), (2.511, 0.4687, -0.4902), (2.608, 0.4989, -0.4858), (2.704, 0.5292, -0.4814), (2.799, 0.5597, -0.4772), (2.892, 0.5903, -0.4729), (2.984, 0.6209, -0.4688), (3.074, 0.6515, -0.4647), (3.162, 0.6821, -0.4608), (3.249, 0.7125, -0.4569), (3.334, 0.7427, -0.4532), (3.417, 0.7728, -0.4496), (3.498, 0.8025, -0.446), (3.577, 0.832, -0.4427), (3.653, 0.861, -0.4394), (3.727, 0.8897, -0.4364), (3.799, 0.9178, -0.4334), (3.869, 0.9454, -0.4307), (3.935, 0.9724, -0.4281), (3.999, 0.9988, -0.4257), (4.06, 1.025, -0.4235), (4.119, 1.049, -0.4215), (4.174, 1.074, -0.4197), (4.226, 1.097, -0.4181), (4.275, 1.119, -0.4167), (4.321, 1.141, -0.4156), (4.364, 1.161, -0.4147), (4.403, 1.181, -0.414), (4.438, 1.199, -0.4136), (4.47, 1.216, -0.4135), (-4.301, 0.7428, -0.9942), (-4.324, 1.221, -1.078), (-4.187, 1.221, -1.11), (-4.053, 1.221, -1.14), (-3.921, 1.221, -1.168), (-3.793, 1.221, -1.195), (-3.667, 1.221, -1.22), (-3.545, 1.221, -1.243), (-3.425, 1.221, -1.265), (-3.308, 1.221, -1.286), (-3.193, 1.221, -1.305), (-3.082, 1.221, -1.323), (-2.973, 1.221, -1.34), (-2.867, 1.221, -1.355), (-2.764, 1.221, -1.37), (-2.663, 1.221, -1.383), (-2.565, 1.221, -1.396), (-2.47, 1.221, -1.407), (-2.377, 1.221, -1.418), (-2.287, 1.221, -1.428), (-2.199, 1.221, -1.438), (-2.114, 1.221, -1.447), (-2.032, 1.221, -1.455), (-1.952, 1.221, -1.463), (-1.874, 1.221, -1.471), (-1.799, 1.221, -1.479), (-1.727, 1.221, -1.486), (-1.657, 1.221, -1.493), (-1.589, 1.221, -1.5), (-1.524, 1.221, -1.507), (-1.461, 1.221, -1.514), (-1.4, 1.221, -1.521), (-1.342, 1.221, -1.528), (-1.286, 1.221, -1.536), (-1.233, 1.221, -1.543), (-1.181, 1.221, -1.552), (-1.132, 1.221, -1.561), (-1.085, 1.221, -1.57), (-1.041, 1.221, -1.58), (-0.9984, 1.221, -1.591), (-0.9581, 1.221, -1.602), (-0.92, 1.221, -1.614), (-0.884, 1.221, -1.627), (-0.8501, 1.221, -1.642), (-0.8183, 1.221, -1.657), (-0.7885, 1.221, -1.673), (-0.7608, 1.221, -1.69), (-0.7352, 1.221, -1.709), (-0.7115, 1.221, -1.729), (-0.6898, 1.221, -1.751), (-0.6701, 1.221, -1.773), (-0.6523, 1.221, -1.798), (-0.6052, 1.211, -1.794), (-0.5583, 1.201, -1.79), (-0.5115, 1.192, -1.786), (-0.4649, 1.183, -1.782), (-0.4184, 1.175, -1.778), (-0.3722, 1.166, -1.773), (-0.3263, 1.159, -1.769), (-0.2806, 1.151, -1.765), (-0.2352, 1.144, -1.761), (-0.1902, 1.137, -1.756), (-0.1455, 1.131, -1.752), (-0.1012, 1.125, -1.747), (-0.05731, 1.12, -1.743), (-0.01385, 1.114, -1.739), (0.02916, 1.11, -1.734), (0.07168, 1.105, -1.73), (0.1137, 1.101, -1.725), (0.1552, 1.098, -1.721), (0.1961, 1.094, -1.716), (0.2364, 1.092, -1.712), (0.2761, 1.089, -1.707), (0.3151, 1.087, -1.702), (0.3535, 1.086, -1.698), (0.3912, 1.085, -1.694), (0.4282, 1.084, -1.689), (0.4644, 1.084, -1.685), (0.4999, 1.084, -1.68), (0.5345, 1.085, -1.676), (0.5684, 1.086, -1.671), (0.6013, 1.088, -1.667), (0.6335, 1.09, -1.663), (0.6647, 1.092, -1.659), (0.6949, 1.095, -1.654), (0.7242, 1.099, -1.65), (0.7526, 1.103, -1.646), (0.7799, 1.107, -1.642), (0.8062, 1.112, -1.638), (0.8314, 1.117, -1.634), (0.8556, 1.123, -1.63), (0.8786, 1.129, -1.626), (0.9005, 1.136, -1.623), (0.9212, 1.144, -1.619), (0.9408, 1.151, -1.615), (0.9591, 1.16, -1.612), (0.9762, 1.169, -1.609), (0.992, 1.178, -1.605), (1.007, 1.188, -1.602), (1.02, 1.198, -1.599), (1.032, 1.209, -1.596), (1.042, 1.221, -1.593), (1.051, 1.221, -1.584), (1.063, 1.221, -1.575), (1.076, 1.221, -1.567), (1.091, 1.221, -1.559), (1.108, 1.221, -1.552), (1.126, 1.221, -1.545), (1.146, 1.221, -1.538), (1.168, 1.221, -1.532), (1.191, 1.221, -1.526), (1.216, 1.221, -1.52), (1.243, 1.221, -1.515), (1.271, 1.221, -1.51), (1.3, 1.221, -1.505), (1.33, 1.221, -1.501), (1.362, 1.221, -1.496), (1.395, 1.221, -1.492), (1.43, 1.221, -1.488), (1.465, 1.221, -1.484), (1.502, 1.221, -1.481), (1.539, 1.221, -1.477), (1.578, 1.221, -1.474), (1.617, 1.221, -1.471), (1.658, 1.221, -1.468), (1.699, 1.221, -1.465), (1.741, 1.221, -1.462), (1.784, 1.221, -1.459), (1.828, 1.221, -1.456), (1.872, 1.221, -1.454), (1.917, 1.221, -1.451), (1.962, 1.221, -1.448), (2.009, 1.221, -1.445), (2.055, 1.221, -1.442), (2.102, 1.221, -1.439), (2.149, 1.221, -1.436), (2.197, 1.221, -1.433), (2.245, 1.221, -1.43), (2.293, 1.221, -1.427), (2.341, 1.221, -1.423), (2.39, 1.221, -1.42), (2.439, 1.221, -1.416), (2.487, 1.221, -1.412), (2.536, 1.221, -1.408), (2.585, 1.221, -1.403), (2.633, 1.221, -1.398), (2.682, 1.221, -1.393), (2.73, 1.221, -1.388), (2.778, 1.221, -1.383), (2.825, 1.221, -1.377), (2.873, 1.221, -1.371), (2.92, 1.221, -1.364), (2.956, 1.221, -1.359), (2.993, 1.221, -1.355), (3.028, 1.221, -1.35), (3.063, 1.221, -1.346), (3.098, 1.221, -1.343), (3.132, 1.221, -1.339), (3.165, 1.221, -1.336), (3.198, 1.221, -1.333), (3.231, 1.221, -1.33), (3.263, 1.221, -1.328), (3.294, 1.221, -1.325), (3.325, 1.221, -1.322), (3.356, 1.221, -1.32), (3.386, 1.221, -1.317), (3.415, 1.221, -1.315), (3.444, 1.221, -1.312), (3.473, 1.221, -1.309), (3.501, 1.221, -1.306), (3.528, 1.221, -1.303), (3.555, 1.221, -1.3), (3.582, 1.221, -1.296), (3.608, 1.221, -1.292), (3.634, 1.221, -1.288), (3.659, 1.221, -1.283), (3.684, 1.221, -1.278), (3.708, 1.221, -1.273), (3.732, 1.221, -1.267), (3.756, 1.221, -1.261), (3.779, 1.221, -1.254), (3.802, 1.221, -1.246), (3.824, 1.221, -1.238), (3.846, 1.221, -1.23), (3.867, 1.221, -1.22), (3.888, 1.221, -1.21), (3.908, 1.221, -1.199), (3.929, 1.221, -1.188), (3.948, 1.221, -1.175), (3.968, 1.221, -1.162), (3.987, 1.221, -1.148), (4.005, 1.221, -1.133), (4.023, 1.221, -1.117), (4.041, 1.221, -1.1), (4.059, 1.221, -1.082), (4.076, 1.221, -1.063), (4.092, 1.221, -1.042), (4.108, 1.221, -1.021), (4.124, 1.221, -0.9988), (4.14, 1.221, -0.9752), (4.155, 1.221, -0.9504), (4.17, 1.221, -0.9243), (4.327, 1.216, -0.7078), (-4.194, 0.53, -0.6567), (-4.301, 0.7428, -0.9942), (-4.231, 0.726, -1.004), (-4.161, 0.709, -1.014), (-4.092, 0.6918, -1.024), (-4.022, 0.6745, -1.034), (-3.953, 0.6572, -1.043), (-3.884, 0.6397, -1.053), (-3.814, 0.6223, -1.062), (-3.745, 0.6048, -1.072), (-3.675, 0.5874, -1.081), (-3.605, 0.57, -1.09), (-3.535, 0.5527, -1.098), (-3.464, 0.5355, -1.107), (-3.393, 0.5185, -1.115), (-3.322, 0.5017, -1.124), (-3.249, 0.485, -1.132), (-3.176, 0.4686, -1.139), (-3.103, 0.4525, -1.147), (-3.028, 0.4367, -1.154), (-2.953, 0.4212, -1.161), (-2.877, 0.4061, -1.168), (-2.799, 0.3914, -1.175), (-2.721, 0.3771, -1.181), (-2.641, 0.3632, -1.187), (-2.561, 0.3499, -1.193), (-2.479, 0.337, -1.199), (-2.396, 0.3247, -1.204), (-2.311, 0.313, -1.209), (-2.225, 0.3019, -1.213), (-2.137, 0.2914, -1.218), (-2.048, 0.2816, -1.221), (-1.957, 0.2724, -1.225), (-1.864, 0.264, -1.228), (-1.769, 0.2564, -1.231), (-1.673, 0.2495, -1.234), (-1.574, 0.2435, -1.236), (-1.474, 0.2383, -1.238), (-1.371, 0.234, -1.239), (-1.267, 0.2306, -1.24), (-1.16, 0.2281, -1.241), (-1.051, 0.2267, -1.241), (-0.939, 0.2262, -1.241), (-0.8251, 0.2267, -1.24), (-0.7086, 0.2283, -1.239), (-0.5896, 0.231, -1.237), (-0.468, 0.2348, -1.235), (-0.3437, 0.2398, -1.232), (-0.2166, 0.2459, -1.229), (-0.08665, 0.2533, -1.226), (0.04617, 0.2619, -1.222), (0.1819, 0.2717, -1.218), (0.2823, 0.2799, -1.214), (0.3833, 0.289, -1.21), (0.4849, 0.299, -1.205), (0.587, 0.31, -1.2), (0.6895, 0.3218, -1.194), (0.7923, 0.3344, -1.188), (0.8954, 0.3478, -1.182), (0.9985, 0.362, -1.175), (1.102, 0.3769, -1.168), (1.205, 0.3925, -1.16), (1.308, 0.4088, -1.152), (1.411, 0.4257, -1.143), (1.514, 0.4432, -1.135), (1.616, 0.4613, -1.126), (1.718, 0.4799, -1.116), (1.819, 0.4991, -1.107), (1.92, 0.5187, -1.097), (2.02, 0.5387, -1.087), (2.119, 0.5591, -1.076), (2.217, 0.5799, -1.065), (2.314, 0.6011, -1.055), (2.41, 0.6225, -1.043), (2.505, 0.6443, -1.032), (2.599, 0.6663, -1.021), (2.692, 0.6884, -1.009), (2.783, 0.7108, -0.9972), (2.873, 0.7333, -0.9853), (2.961, 0.7559, -0.9733), (3.047, 0.7786, -0.9611), (3.132, 0.8014, -0.9489), (3.215, 0.8242, -0.9366), (3.295, 0.8469, -0.9242), (3.374, 0.8696, -0.9118), (3.451, 0.8922, -0.8993), (3.526, 0.9147, -0.8869), (3.598, 0.9371, -0.8744), (3.668, 0.9592, -0.8619), (3.736, 0.9812, -0.8495), (3.801, 1.003, -0.8371), (3.864, 1.024, -0.8248), (3.923, 1.045, -0.8125), (3.98, 1.066, -0.8004), (4.035, 1.087, -0.7883), (4.086, 1.107, -0.7763), (4.134, 1.126, -0.7645), (4.179, 1.145, -0.7528), (4.221, 1.164, -0.7413), (4.26, 1.182, -0.7299), (4.295, 1.199, -0.7187), (4.327, 1.216, -0.7078), (4.47, 1.216, -0.4135), (-0.6701, 1.221, -1.801), (-0.6809, 1.221, -2.876), (-0.6232, 1.221, -2.876), (-0.5677, 1.221, -2.876), (-0.5145, 1.221, -2.877), (-0.4634, 1.221, -2.877), (-0.4145, 1.221, -2.878), (-0.3676, 1.221, -2.879), (-0.3227, 1.221, -2.88), (-0.2798, 1.221, -2.88), (-0.2388, 1.221, -2.881), (-0.1996, 1.221, -2.882), (-0.1622, 1.221, -2.883), (-0.1266, 1.221, -2.883), (-0.0927, 1.221, -2.884), (-0.06042, 1.221, -2.885), (-0.02973, 1.221, -2.885), (-0.0005732, 1.221, -2.885), (0.0271, 1.221, -2.885), (0.05334, 1.221, -2.885), (0.07821, 1.221, -2.885), (0.1017, 1.221, -2.884), (0.124, 1.221, -2.884), (0.1451, 1.221, -2.883), (0.1649, 1.221, -2.881), (0.1837, 1.221, -2.88), (0.2014, 1.221, -2.878), (0.2181, 1.221, -2.875), (0.2338, 1.221, -2.873), (0.2487, 1.221, -2.87), (0.2627, 1.221, -2.866), (0.2759, 1.221, -2.862), (0.2883, 1.221, -2.858), (0.3, 1.221, -2.853), (0.3111, 1.221, -2.848), (0.3217, 1.221, -2.842), (0.3317, 1.221, -2.836), (0.3412, 1.221, -2.829), (0.3502, 1.221, -2.821), (0.3589, 1.221, -2.813), (0.3673, 1.221, -2.804), (0.3754, 1.221, -2.795), (0.3833, 1.221, -2.785), (0.391, 1.221, -2.774), (0.3986, 1.221, -2.763), (0.4062, 1.221, -2.751), (0.4137, 1.221, -2.738), (0.4213, 1.221, -2.724), (0.429, 1.221, -2.709), (0.4368, 1.221, -2.694), (0.4448, 1.221, -2.678), (0.4531, 1.221, -2.661), (0.4618, 1.221, -2.643), (0.4708, 1.221, -2.625), (0.4799, 1.221, -2.607), (0.4893, 1.221, -2.588), (0.4989, 1.221, -2.569), (0.5087, 1.221, -2.55), (0.5188, 1.221, -2.531), (0.529, 1.221, -2.511), (0.5394, 1.221, -2.492), (0.5499, 1.221, -2.472), (0.5607, 1.221, -2.451), (0.5716, 1.221, -2.431), (0.5827, 1.221, -2.41), (0.5939, 1.221, -2.39), (0.6053, 1.221, -2.369), (0.6168, 1.221, -2.348), (0.6284, 1.221, -2.327), (0.6401, 1.221, -2.305), (0.652, 1.221, -2.284), (0.664, 1.221, -2.262), (0.676, 1.221, -2.241), (0.6882, 1.221, -2.219), (0.7004, 1.221, -2.197), (0.7127, 1.221, -2.175), (0.7251, 1.221, -2.153), (0.7376, 1.221, -2.131), (0.7501, 1.221, -2.109), (0.7626, 1.221, -2.086), (0.7752, 1.221, -2.064), (0.7878, 1.221, -2.042), (0.8005, 1.221, -2.019), (0.8131, 1.221, -1.997), (0.8258, 1.221, -1.975), (0.8385, 1.221, -1.952), (0.8511, 1.221, -1.93), (0.8638, 1.221, -1.907), (0.8764, 1.221, -1.885), (0.889, 1.221, -1.863), (0.9016, 1.221, -1.841), (0.9141, 1.221, -1.818), (0.9266, 1.221, -1.796), (0.939, 1.221, -1.774), (0.9514, 1.221, -1.752), (0.9637, 1.221, -1.73), (0.9759, 1.221, -1.708), (0.988, 1.221, -1.686), (1.0, 1.221, -1.665), (1.012, 1.221, -1.643), (1.024, 1.221, -1.622), (1.036, 1.221, -1.601), (-4.032, 1.231, -0.2104), (-4.032, 0.3243, -0.2108), (-4.324, 1.221, -1.078), (-4.032, 1.231, -0.2104), (-4.178, 1.226, -0.6443), (1.734, 1.216, 0.03997), (1.334, 1.216, 0.2511), (-1.026, 1.216, 0.2738), (1.138, 0.6143, 0.1757), (1.365, 0.3497, -0.0279), (-1.132, 0.09333, -0.08824), (-1.132, 0.09333, -0.08824), (-1.071, 0.4182, 0.1531), (-1.132, 1.221, -0.08824), (-1.132, 0.09333, -0.08824), (-3.257, 0.5027, -0.1411), (-3.257, 1.221, -0.1411), (-4.032, 0.7777, -0.2106), (-4.032, 0.7021, -0.2106), (-4.032, 0.6266, -0.2107), (-4.032, 0.551, -0.2107), (-4.032, 0.4754, -0.2107), (-4.032, 0.3999, -0.2108), (-4.032, 0.8533, -0.2106), (-4.032, 0.9289, -0.2105), (-4.032, 1.004, -0.2105), (-4.032, 1.08, -0.2105), (-4.032, 1.156, -0.2104), (4.527, 1.216, 0.0329), (4.341, 1.216, 0.03337), (4.155, 1.216, 0.03384), (3.968, 1.216, 0.03432), (3.782, 1.216, 0.03479), (3.596, 1.216, 0.03526), (3.41, 1.216, 0.03573), (3.224, 1.216, 0.0362), (3.038, 1.216, 0.03667), (2.851, 1.216, 0.03714), (2.665, 1.216, 0.03762), (2.479, 1.216, 0.03809), (2.293, 1.216, 0.03856), (2.107, 1.216, 0.03903), (1.92, 1.216, 0.0395), (1.709, 1.216, 0.05317), (1.684, 1.216, 0.06637), (1.659, 1.216, 0.07957), (1.634, 1.216, 0.09277), (1.609, 1.216, 0.106), (1.584, 1.216, 0.1192), (1.559, 1.216, 0.1324), (1.534, 1.216, 0.1456), (1.509, 1.216, 0.1588), (1.484, 1.216, 0.172), (1.459, 1.216, 0.1852), (1.434, 1.216, 0.1984), (1.409, 1.216, 0.2115), (1.384, 1.216, 0.2247), (1.359, 1.216, 0.2379), (1.187, 1.216, 0.2526), (1.039, 1.216, 0.254), (0.8919, 1.216, 0.2554), (0.7443, 1.216, 0.2568), (0.5968, 1.216, 0.2582), (0.4493, 1.216, 0.2596), (0.3017, 1.216, 0.261), (0.1542, 1.216, 0.2625), (0.006651, 1.216, 0.2639), (-0.1409, 1.216, 0.2653), (-0.2884, 1.216, 0.2667), (-0.436, 1.216, 0.2681), (-0.5835, 1.216, 0.2695), (-0.731, 1.216, 0.2709), (-0.8786, 1.216, 0.2724), (1.322, 1.179, 0.2464), (1.31, 1.141, 0.2417), (1.298, 1.103, 0.237), (1.285, 1.066, 0.2323), (1.273, 1.028, 0.2276), (1.261, 0.9904, 0.2229), (1.249, 0.9528, 0.2181), (1.236, 0.9152, 0.2134), (1.224, 0.8776, 0.2087), (1.212, 0.84, 0.204), (1.2, 0.8024, 0.1993), (1.187, 0.7648, 0.1946), (1.175, 0.7271, 0.1899), (1.163, 0.6895, 0.1852), (1.151, 0.6519, 0.1804), (1.711, 1.162, 0.03573), (1.688, 1.108, 0.03149), (1.665, 1.054, 0.02725), (1.642, 0.9995, 0.023), (1.619, 0.9454, 0.01876), (1.596, 0.8912, 0.01452), (1.573, 0.8371, 0.01028), (1.549, 0.7829, 0.006034), (1.526, 0.7288, 0.001791), (1.503, 0.6746, -0.002451), (1.48, 0.6205, -0.006693), (1.457, 0.5663, -0.01094), (1.434, 0.5122, -0.01518), (1.411, 0.458, -0.01942), (1.388, 0.4039, -0.02366), (1.209, 0.3337, -0.03168), (1.053, 0.3177, -0.03545), (0.8966, 0.3017, -0.03922), (0.7406, 0.2856, -0.04299), (0.5845, 0.2696, -0.04676), (0.4285, 0.2536, -0.05053), (0.2725, 0.2376, -0.0543), (0.1165, 0.2215, -0.05807), (-0.03954, 0.2055, -0.06184), (-0.1956, 0.1895, -0.06561), (-0.3516, 0.1735, -0.06939), (-0.5076, 0.1574, -0.07316), (-0.6636, 0.1414, -0.07693), (-0.8197, 0.1254, -0.0807), (-0.9757, 0.1094, -0.08447), (-1.128, 0.1136, -0.07316), (-1.124, 0.1339, -0.05807), (-1.12, 0.1542, -0.04299), (-1.117, 0.1745, -0.0279), (-1.113, 0.1949, -0.01282), (-1.109, 0.2152, 0.002263), (-1.105, 0.2355, 0.01735), (-1.102, 0.2558, 0.03243), (-1.098, 0.2761, 0.04751), (-1.094, 0.2964, 0.0626), (-1.09, 0.3167, 0.07768), (-1.086, 0.337, 0.09277), (-1.083, 0.3573, 0.1078), (-1.079, 0.3776, 0.1229), (-1.075, 0.3979, 0.138), (1.0, 0.602, 0.1743), (0.8622, 0.5898, 0.1729), (0.7241, 0.5775, 0.1715), (0.586, 0.5653, 0.1701), (0.4479, 0.553, 0.1687), (0.3097, 0.5408, 0.1672), (0.1716, 0.5285, 0.1658), (0.03352, 0.5163, 0.1644), (-0.1046, 0.504, 0.163), (-0.2427, 0.4917, 0.1616), (-0.3808, 0.4795, 0.1602), (-0.5189, 0.4672, 0.1588), (-0.657, 0.455, 0.1573), (-0.7951, 0.4427, 0.1559), (-0.9333, 0.4305, 0.1545), (-1.029, 1.166, 0.2662), (-1.032, 1.116, 0.2587), (-1.035, 1.067, 0.2511), (-1.037, 1.017, 0.2436), (-1.04, 0.9668, 0.2361), (-1.043, 0.9169, 0.2285), (-1.046, 0.867, 0.221), (-1.049, 0.8172, 0.2134), (-1.052, 0.7673, 0.2059), (-1.054, 0.7174, 0.1984), (-1.057, 0.6676, 0.1908), (-1.06, 0.6177, 0.1833), (-1.063, 0.5678, 0.1757), (-1.066, 0.518, 0.1682), (-1.069, 0.4681, 0.1606), (-1.132, 0.1638, -0.08824), (-1.132, 0.2343, -0.08824), (-1.132, 0.3047, -0.08824), (-1.132, 0.3752, -0.08824), (-1.132, 0.4457, -0.08824), (-1.132, 0.5161, -0.08824), (-1.132, 0.5866, -0.08824), (-1.132, 0.6571, -0.08824), (-1.132, 0.7275, -0.08824), (-1.132, 0.798, -0.08824), (-1.132, 0.8685, -0.08824), (-1.132, 0.939, -0.08824), (-1.132, 1.009, -0.08824), (-1.132, 1.08, -0.08824), (-1.132, 1.15, -0.08824), (-1.033, 1.216, 0.2511), (-1.039, 1.217, 0.2285), (-1.046, 1.217, 0.2059), (-1.053, 1.217, 0.1833), (-1.059, 1.218, 0.1606), (-1.066, 1.218, 0.138), (-1.072, 1.218, 0.1154), (-1.079, 1.218, 0.09277), (-1.086, 1.219, 0.07014), (-1.092, 1.219, 0.04751), (-1.099, 1.219, 0.02489), (-1.105, 1.22, 0.002263), (-1.112, 1.22, -0.02036), (-1.119, 1.22, -0.04299), (-1.125, 1.221, -0.06561), (-1.265, 0.1189, -0.09154), (-1.397, 0.1445, -0.09485), (-1.53, 0.1701, -0.09815), (-1.663, 0.1957, -0.1015), (-1.796, 0.2212, -0.1048), (-1.929, 0.2468, -0.1081), (-2.062, 0.2724, -0.1114), (-2.195, 0.298, -0.1147), (-2.327, 0.3236, -0.118), (-2.46, 0.3492, -0.1213), (-2.593, 0.3747, -0.1246), (-2.726, 0.4003, -0.1279), (-2.859, 0.4259, -0.1312), (-2.992, 0.4515, -0.1345), (-3.124, 0.4771, -0.1378), (-3.257, 0.5475, -0.1411), (-3.257, 0.5924, -0.1411), (-3.257, 0.6373, -0.1411), (-3.257, 0.6822, -0.1411), (-3.257, 0.7271, -0.1411), (-3.257, 0.772, -0.1411), (-3.257, 0.8169, -0.1411), (-3.257, 0.8617, -0.1411), (-3.257, 0.9066, -0.1411), (-3.257, 0.9515, -0.1411), (-3.257, 0.9964, -0.1411), (-3.257, 1.041, -0.1411), (-3.257, 1.086, -0.1411), (-3.257, 1.131, -0.1411), (-3.257, 1.176, -0.1411), (-3.984, 1.23, -0.2061), (-3.935, 1.23, -0.2017), (-3.887, 1.229, -0.1974), (-3.838, 1.229, -0.1931), (-3.79, 1.228, -0.1887), (-3.742, 1.227, -0.1844), (-3.693, 1.227, -0.1801), (-3.645, 1.226, -0.1757), (-3.596, 1.225, -0.1714), (-3.548, 1.225, -0.1671), (-3.499, 1.224, -0.1628), (-3.451, 1.223, -0.1584), (-3.403, 1.223, -0.1541), (-3.354, 1.222, -0.1498), (-3.306, 1.221, -0.1454)], [(0, 1), (1, 2), (2, 3), (3, 4), (4, 5), (5, 6), (6, 7), (7, 8), (8, 9), (9, 10), (10, 11), (11, 12), (12, 13), (13, 14), (14, 15), (15, 16), (16, 17), (17, 18), (18, 19), (19, 20), (20, 21), (21, 22), (22, 23), (23, 24), (24, 25), (25, 26), (26, 27), (27, 28), (28, 29), (29, 30), (30, 31), (31, 32), (32, 33), (33, 34), (34, 35), (35, 36), (36, 37), (37, 38), (38, 39), (39, 40), (40, 41), (41, 42), (42, 43), (43, 44), (44, 45), (45, 46), (46, 47), (47, 48), (48, 49), (49, 50), (50, 51), (51, 52), (52, 53), (53, 54), (54, 55), (55, 56), (56, 57), (57, 58), (58, 59), (59, 60), (60, 61), (61, 62), (62, 63), (63, 64), (64, 65), (65, 66), (66, 67), (67, 68), (68, 69), (69, 70), (70, 71), (71, 72), (72, 73), (73, 74), (74, 75), (75, 76), (76, 77), (77, 78), (78, 79), (79, 80), (80, 81), (81, 82), (82, 83), (83, 84), (84, 85), (85, 86), (86, 87), (87, 88), (88, 89), (89, 90), (90, 91), (91, 92), (92, 93), (93, 94), (94, 95), (95, 96), (96, 97), (97, 98), (98, 99), (99, 100), (100, 101), (101, 102), (103, 104), (104, 105), (105, 106), (106, 107), (107, 108), (108, 109), (109, 110), (110, 111), (111, 112), (112, 113), (113, 114), (114, 115), (115, 116), (116, 117), (117, 118), (118, 119), (119, 120), (120, 121), (121, 122), (122, 123), (123, 124), (124, 125), (125, 126), (126, 127), (127, 128), (128, 129), (129, 130), (130, 131), (131, 132), (132, 133), (133, 134), (134, 135), (135, 136), (136, 137), (137, 138), (138, 139), (139, 140), (140, 141), (141, 142), (142, 143), (143, 144), (144, 145), (145, 146), (146, 147), (147, 148), (148, 149), (149, 150), (150, 151), (151, 152), (152, 153), (153, 154), (154, 155), (155, 156), (156, 157), (157, 158), (158, 159), (159, 160), (160, 161), (161, 162), (162, 163), (163, 164), (164, 165), (165, 166), (166, 167), (167, 168), (168, 169), (169, 170), (170, 171), (171, 172), (172, 173), (173, 174), (174, 175), (175, 176), (176, 177), (177, 178), (178, 179), (179, 180), (180, 181), (181, 182), (182, 183), (183, 184), (184, 185), (185, 186), (186, 187), (187, 188), (188, 189), (189, 190), (190, 191), (191, 192), (192, 193), (193, 194), (194, 195), (195, 196), (196, 197), (197, 198), (198, 199), (199, 200), (200, 201), (201, 202), (202, 203), (204, 205), (205, 206), (206, 207), (207, 208), (208, 209), (209, 210), (210, 211), (211, 212), (212, 213), (213, 214), (214, 215), (215, 216), (216, 217), (217, 218), (218, 219), (219, 220), (220, 221), (221, 222), (222, 223), (223, 224), (224, 225), (225, 226), (226, 227), (227, 228), (228, 229), (229, 230), (230, 231), (231, 232), (232, 233), (233, 234), (234, 235), (235, 236), (236, 237), (237, 238), (238, 239), (239, 240), (240, 241), (241, 242), (242, 243), (243, 244), (244, 245), (245, 246), (246, 247), (247, 248), (248, 249), (249, 250), (250, 251), (251, 252), (252, 253), (253, 254), (254, 255), (255, 256), (256, 257), (257, 258), (258, 259), (259, 260), (260, 261), (261, 262), (262, 263), (263, 264), (264, 265), (265, 266), (266, 267), (267, 268), (268, 269), (269, 270), (270, 271), (271, 272), (272, 273), (273, 274), (274, 275), (275, 276), (276, 277), (277, 278), (278, 279), (279, 280), (280, 281), (281, 282), (282, 283), (283, 284), (284, 285), (285, 286), (286, 287), (287, 288), (288, 289), (289, 290), (290, 291), (291, 292), (292, 293), (293, 294), (294, 295), (295, 296), (296, 297), (297, 298), (298, 299), (299, 300), (300, 301), (301, 302), (302, 303), (303, 304), (304, 305), (305, 306), (306, 307), (307, 308), (308, 309), (309, 310), (310, 311), (311, 312), (312, 313), (313, 314), (314, 315), (315, 316), (316, 317), (317, 318), (318, 319), (319, 320), (320, 321), (321, 322), (322, 323), (323, 324), (324, 325), (325, 326), (326, 327), (327, 328), (328, 329), (329, 330), (330, 331), (331, 332), (332, 333), (333, 334), (334, 335), (335, 336), (336, 337), (337, 338), (338, 339), (339, 340), (340, 341), (341, 342), (342, 343), (343, 344), (344, 345), (345, 346), (346, 347), (347, 348), (348, 349), (349, 350), (350, 351), (351, 352), (352, 353), (353, 354), (354, 355), (355, 356), (356, 357), (357, 358), (358, 359), (359, 360), (360, 361), (361, 362), (362, 363), (363, 364), (364, 365), (365, 366), (366, 367), (367, 368), (368, 369), (369, 370), (370, 371), (371, 372), (372, 373), (373, 374), (374, 375), (375, 376), (376, 377), (377, 378), (378, 379), (379, 380), (380, 381), (381, 382), (382, 383), (383, 384), (384, 385), (385, 386), (386, 387), (387, 388), (388, 389), (389, 390), (390, 391), (391, 392), (392, 393), (393, 394), (394, 395), (395, 396), (396, 397), (397, 398), (398, 399), (399, 400), (400, 401), (401, 402), (402, 403), (403, 404), (404, 405), (405, 406), (407, 408), (408, 409), (409, 410), (410, 411), (411, 412), (412, 413), (413, 414), (414, 415), (415, 416), (416, 417), (417, 418), (418, 419), (419, 420), (420, 421), (421, 422), (422, 423), (423, 424), (424, 425), (425, 426), (426, 427), (427, 428), (428, 429), (429, 430), (430, 431), (431, 432), (432, 433), (433, 434), (434, 435), (435, 436), (436, 437), (437, 438), (438, 439), (439, 440), (440, 441), (441, 442), (442, 443), (443, 444), (444, 445), (445, 446), (446, 447), (447, 448), (448, 449), (449, 450), (450, 451), (451, 452), (452, 453), (453, 454), (454, 455), (455, 456), (456, 457), (457, 458), (458, 459), (459, 460), (460, 461), (461, 462), (462, 463), (463, 464), (464, 465), (465, 466), (466, 467), (467, 468), (468, 469), (469, 470), (470, 471), (471, 472), (472, 473), (473, 474), (474, 475), (475, 476), (476, 477), (477, 478), (478, 479), (479, 480), (480, 481), (481, 482), (482, 483), (483, 484), (484, 485), (485, 486), (486, 487), (487, 488), (488, 489), (489, 490), (490, 491), (491, 492), (492, 493), (493, 494), (494, 495), (495, 496), (496, 497), (497, 498), (498, 499), (499, 500), (500, 501), (501, 502), (502, 503), (503, 504), (504, 505), (505, 506), (506, 507), (507, 508), (508, 509), (510, 511), (511, 512), (512, 513), (513, 514), (514, 515), (515, 516), (516, 517), (517, 518), (518, 519), (519, 520), (520, 521), (521, 522), (522, 523), (523, 524), (524, 525), (525, 526), (526, 527), (527, 528), (528, 529), (529, 530), (530, 531), (531, 532), (532, 533), (533, 534), (534, 535), (535, 536), (536, 537), (537, 538), (538, 539), (539, 540), (540, 541), (541, 542), (542, 543), (543, 544), (544, 545), (545, 546), (546, 547), (547, 548), (548, 549), (549, 550), (550, 551), (551, 552), (552, 553), (553, 554), (554, 555), (555, 556), (556, 557), (557, 558), (558, 559), (559, 560), (560, 561), (561, 562), (562, 563), (563, 564), (564, 565), (565, 566), (566, 567), (567, 568), (568, 569), (569, 570), (570, 571), (571, 572), (572, 573), (573, 574), (574, 575), (575, 576), (576, 577), (577, 578), (578, 579), (579, 580), (580, 581), (581, 582), (582, 583), (583, 584), (584, 585), (585, 586), (586, 587), (587, 588), (588, 589), (589, 590), (590, 591), (591, 592), (592, 593), (593, 594), (594, 595), (595, 596), (596, 597), (597, 598), (598, 599), (599, 600), (600, 601), (601, 602), (602, 603), (603, 604), (604, 605), (605, 606), (606, 607), (607, 608), (608, 609), (609, 610), (610, 611), (205, 612), (634, 613), (616, 615), (616, 614), (654, 617), (669, 618), (684, 619), (699, 620), (714, 621), (729, 622), (622, 623), (744, 624), (759, 624), (774, 624), (789, 625), (804, 625), (623, 626), (819, 627), (834, 628), (849, 628), (639, 612), (630, 629), (631, 630), (632, 631), (633, 632), (634, 633), (635, 629), (636, 635), (637, 636), (638, 637), (639, 638), (640, 101), (641, 640), (642, 641), (643, 642), (644, 643), (645, 644), (646, 645), (647, 646), (648, 647), (649, 648), (650, 649), (651, 650), (652, 651), (653, 652), (654, 653), (655, 617), (656, 655), (657, 656), (658, 657), (659, 658), (660, 659), (661, 660), (662, 661), (663, 662), (664, 663), (665, 664), (666, 665), (667, 666), (668, 667), (669, 668), (670, 618), (671, 670), (672, 671), (673, 672), (674, 673), (675, 674), (676, 675), (677, 676), (678, 677), (679, 678), (680, 679), (681, 680), (682, 681), (683, 682), (684, 683), (685, 618), (686, 685), (687, 686), (688, 687), (689, 688), (690, 689), (691, 690), (692, 691), (693, 692), (694, 693), (695, 694), (696, 695), (697, 696), (698, 697), (699, 698), (700, 617), (701, 700), (702, 701), (703, 702), (704, 703), (705, 704), (706, 705), (707, 706), (708, 707), (709, 708), (710, 709), (711, 710), (712, 711), (713, 712), (714, 713), (715, 621), (716, 715), (717, 716), (718, 717), (719, 718), (720, 719), (721, 720), (722, 721), (723, 722), (724, 723), (725, 724), (726, 725), (727, 726), (728, 727), (729, 728), (730, 622), (731, 730), (732, 731), (733, 732), (734, 733), (735, 734), (736, 735), (737, 736), (738, 737), (739, 738), (740, 739), (741, 740), (742, 741), (743, 742), (744, 743), (745, 620), (746, 745), (747, 746), (748, 747), (749, 748), (750, 749), (751, 750), (752, 751), (753, 752), (754, 753), (755, 754), (756, 755), (757, 756), (758, 757), (759, 758), (760, 619), (761, 760), (762, 761), (763, 762), (764, 763), (765, 764), (766, 765), (767, 766), (768, 767), (769, 768), (770, 769), (771, 770), (772, 771), (773, 772), (774, 773), (775, 623), (776, 775), (777, 776), (778, 777), (779, 778), (780, 779), (781, 780), (782, 781), (783, 782), (784, 783), (785, 784), (786, 785), (787, 786), (788, 787), (789, 788), (790, 619), (791, 790), (792, 791), (793, 792), (794, 793), (795, 794), (796, 795), (797, 796), (798, 797), (799, 798), (800, 799), (801, 800), (802, 801), (803, 802), (804, 803), (805, 626), (806, 805), (807, 806), (808, 807), (809, 808), (810, 809), (811, 810), (812, 811), (813, 812), (814, 813), (815, 814), (816, 815), (817, 816), (818, 817), (819, 818), (820, 627), (821, 820), (822, 821), (823, 822), (824, 823), (825, 824), (826, 825), (827, 826), (828, 827), (829, 828), (830, 829), (831, 830), (832, 831), (833, 832), (834, 833), (835, 615), (836, 835), (837, 836), (838, 837), (839, 838), (840, 839), (841, 840), (842, 841), (843, 842), (844, 843), (845, 844), (846, 845), (847, 846), (848, 847), (849, 848)], [])
me_mesh.use_remesh_preserve_volume = False
me_mesh.use_remesh_preserve_attributes = False
me_mesh.use_mirror_vertex_groups = False
me_mesh.update()

# ---- objects
ob_beziercurve_002 = bpy.data.objects.new('BezierCurve.002', me_mesh_002)
ob_cylinder = bpy.data.objects.new('Cylinder', me_cylinder)
ob_beziercurve_001 = bpy.data.objects.new('BezierCurve.001', me_mesh_001)
ob_empty_002 = bpy.data.objects.new('Empty.002', None)
ob_skrov = bpy.data.objects.new('skrov', me_plane_001)
ob_beziercurve = bpy.data.objects.new('BezierCurve', me_mesh)
ob_empty_001 = bpy.data.objects.new('Empty.001', None)
ob_empty = bpy.data.objects.new('Empty', None)
ob_lamp = bpy.data.objects.new('Lamp', light_lamp)
ob_camera = bpy.data.objects.new('Camera', cam_camera)

# ---- transforms, parenting, visibility, modifiers, constraints
ob_beziercurve_002.location = (-2.325, -0.7272, -2.172)
ob_beziercurve_002.lineart.crease_threshold = 0.0
ob_cylinder.location = (-0.03631, 0.004939, 4.659)
ob_cylinder.scale = (0.075, 0.075, 6.393)
ob_cylinder.lineart.crease_threshold = 0.0
ob_beziercurve_001.location = (-3.786, -0.01052, -1.161)
ob_beziercurve_001.lineart.crease_threshold = 0.0
ob_empty_002.location = (-6.027, 5.626e-07, -2.476)
ob_empty_002.rotation_euler = (1.571, 0.0, 0.0)
ob_empty_002.scale = (14.0, 14.0, 1.0)
ob_empty_002.empty_display_type = 'IMAGE'
ob_empty_002.empty_image_offset = (0.0, 0.0)
ob_empty_002.hide_viewport = True
ob_empty_002.lineart.crease_threshold = 0.0
ob_skrov.location = (-0.9768, 5.626e-07, -4.09)
ob_skrov.lineart.crease_threshold = 0.0
_m = ob_skrov.modifiers.new('Mirror', 'MIRROR')
_m.use_axis = (False, True, False)
ob_beziercurve.location = (-0.9768, -1.221, -1.128)
ob_beziercurve.lineart.crease_threshold = 0.0
ob_empty_001.location = (-5.0, 0.0, 0.0)
ob_empty_001.rotation_euler = (1.571, 0.0, 0.0)
ob_empty_001.scale = (10.0, 10.0, 10.0)
ob_empty_001.empty_display_type = 'IMAGE'
ob_empty_001.empty_image_offset = (0.0, 0.0)
ob_empty_001.color = (1.0, 1.0, 1.0, 0.3761)
ob_empty_001.hide_viewport = True
ob_empty_001.lineart.crease_threshold = 0.0
ob_empty.location = (-5.0, -1.64, 0.0)
ob_empty.scale = (10.0, 10.0, 1.0)
ob_empty.empty_display_type = 'IMAGE'
ob_empty.empty_image_offset = (0.0, 0.0)
ob_empty.color = (1.0, 1.0, 1.0, 0.3186)
ob_empty.hide_viewport = True
ob_empty.lineart.crease_threshold = 0.0
ob_lamp.location = (3.099, 1.005, 1.814)
ob_lamp.rotation_euler = (0.6503, 0.05522, 1.866)
ob_lamp.lock_rotations_4d = False
ob_lamp.empty_display_type = 'ARROWS'
ob_lamp.color = (0.0, 0.0, 0.0, 0.0)
ob_lamp.lineart.crease_threshold = 0.0
ob_camera.location = (6.504, -6.508, 1.254)
ob_camera.rotation_euler = (1.109, 0.01082, 0.8149)
ob_camera.lock_rotations_4d = False
ob_camera.empty_display_type = 'ARROWS'
ob_camera.color = (0.0, 0.0, 0.0, 0.0)
ob_camera.display_type = 'WIRE'
ob_camera.lineart.crease_threshold = 0.0

# ---- collection membership
col_collection_1.objects.link(ob_beziercurve_002)
col_collection_1.objects.link(ob_cylinder)
col_collection_1.objects.link(ob_beziercurve_001)
col_collection_1.objects.link(ob_empty_002)
col_collection_1.objects.link(ob_skrov)
col_collection_1.objects.link(ob_beziercurve)
col_collection_1.objects.link(ob_empty_001)
col_collection_1.objects.link(ob_empty)
col_collection_1.objects.link(ob_lamp)
col_collection_1.objects.link(ob_camera)

# ---- scene / render settings (as saved in the file)
scene.camera = ob_camera
scene.frame_start = 1; scene.frame_end = 250; scene.frame_set(60)
scene.render.engine = 'BLENDER_EEVEE_NEXT'
scene.render.resolution_percentage = 50
scene.render.dither_intensity = 0.0
scene.cycles.use_denoising = False
scene.cycles.samples = 10
scene.cycles.sampling_pattern = 'TABULATED_SOBOL'
scene.cycles.light_sampling_threshold = 0.0
scene.cycles.use_adaptive_sampling = False
scene.cycles.use_light_tree = False
scene.cycles.blur_glossy = 0.0
scene.cycles.volume_bounces = 1
scene.cycles.pixel_filter_type = 'GAUSSIAN'
scene.cycles.sample_clamp_indirect = 0.0
scene.view_settings.view_transform = 'Standard'
bpy.context.view_layer.update()
